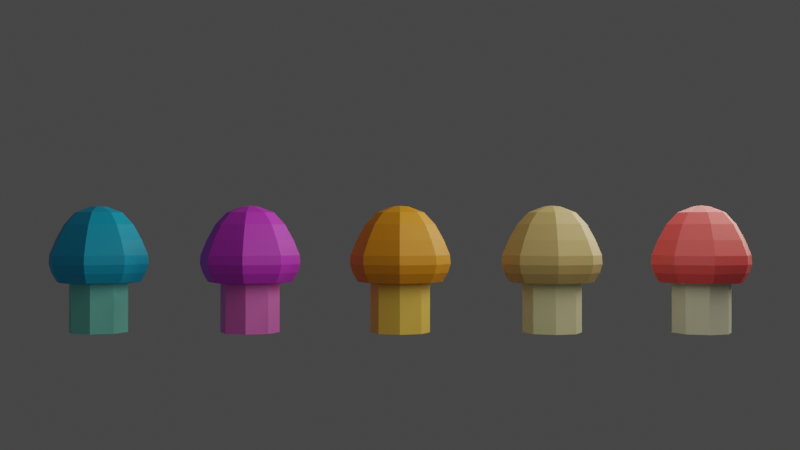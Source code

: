 # Source: mushroom-asset.blend  (saved by Blender 2.91.10; exported with 4.5.12 LTS)
import bpy
from mathutils import Matrix  # noqa: F401  (used for matrix-valued properties, if any)

bpy.ops.wm.read_factory_settings(use_empty=True)
scene = bpy.context.scene
scene.name = 'Scene'

# ---- collections
col_general = bpy.data.collections.new('General'); scene.collection.children.link(col_general)
col_mushroom = bpy.data.collections.new('Mushroom'); scene.collection.children.link(col_mushroom)

# ---- materials (node trees are filled in below, after node groups)
mat_white = bpy.data.materials.new('White')
mat_red = bpy.data.materials.new('Red')
mat_light_brown = bpy.data.materials.new('Light Brown')
mat_brown = bpy.data.materials.new('Brown')
mat_light_yellow = bpy.data.materials.new('Light Yellow')
mat_yellow = bpy.data.materials.new('Yellow')
mat_light_purple = bpy.data.materials.new('Light Purple')
mat_material_001 = bpy.data.materials.new('Material.001')
mat_purple = bpy.data.materials.new('Purple')
mat_light_blue = bpy.data.materials.new('Light Blue')
mat_blue = bpy.data.materials.new('Blue')

# ---- material node trees
mat_white.use_nodes = True; mat_white.node_tree.nodes.clear()
_N = mat_white.node_tree.nodes; _L = mat_white.node_tree.links
n0 = _N.new('ShaderNodeBsdfPrincipled'); n0.name = 'Principled BSDF'; n0.location = (10, 300)
n0.distribution = 'GGX'
n0.subsurface_method = 'BURLEY'
n0.inputs[0].default_value = (0.6795, 0.6654, 0.5089, 1.0)
n0.inputs[3].default_value = 1.45
n0.inputs[27].default_value = (0.0, 0.0, 0.0, 1.0)
n0.inputs[28].default_value = 1.0
n1 = _N.new('ShaderNodeOutputMaterial'); n1.name = 'Material Output'; n1.location = (300, 300)
_L.new(n0.outputs[0], n1.inputs[0])
n1.is_active_output = True
mat_red.use_nodes = True; mat_red.node_tree.nodes.clear()
_N = mat_red.node_tree.nodes; _L = mat_red.node_tree.links
n0 = _N.new('ShaderNodeBsdfPrincipled'); n0.name = 'Principled BSDF'; n0.location = (10, 300)
n0.distribution = 'GGX'
n0.subsurface_method = 'BURLEY'
n0.inputs[0].default_value = (0.7991, 0.08866, 0.09759, 1.0)
n0.inputs[3].default_value = 1.45
n0.inputs[27].default_value = (0.0, 0.0, 0.0, 1.0)
n0.inputs[28].default_value = 1.0
n1 = _N.new('ShaderNodeOutputMaterial'); n1.name = 'Material Output'; n1.location = (300, 300)
_L.new(n0.outputs[0], n1.inputs[0])
n1.is_active_output = True
mat_light_brown.use_nodes = True; mat_light_brown.node_tree.nodes.clear()
_N = mat_light_brown.node_tree.nodes; _L = mat_light_brown.node_tree.links
n0 = _N.new('ShaderNodeBsdfPrincipled'); n0.name = 'Principled BSDF'; n0.location = (10, 300)
n0.distribution = 'GGX'
n0.subsurface_method = 'BURLEY'
n0.inputs[0].default_value = (0.7224, 0.6942, 0.42, 1.0)
n0.inputs[3].default_value = 1.45
n0.inputs[27].default_value = (0.0, 0.0, 0.0, 1.0)
n0.inputs[28].default_value = 1.0
n1 = _N.new('ShaderNodeOutputMaterial'); n1.name = 'Material Output'; n1.location = (300, 300)
_L.new(n0.outputs[0], n1.inputs[0])
n1.is_active_output = True
mat_brown.use_nodes = True; mat_brown.node_tree.nodes.clear()
_N = mat_brown.node_tree.nodes; _L = mat_brown.node_tree.links
n0 = _N.new('ShaderNodeBsdfPrincipled'); n0.name = 'Principled BSDF'; n0.location = (10, 300)
n0.distribution = 'GGX'
n0.subsurface_method = 'BURLEY'
n0.inputs[0].default_value = (0.5288, 0.3877, 0.1499, 1.0)
n0.inputs[3].default_value = 1.45
n0.inputs[27].default_value = (0.0, 0.0, 0.0, 1.0)
n0.inputs[28].default_value = 1.0
n1 = _N.new('ShaderNodeOutputMaterial'); n1.name = 'Material Output'; n1.location = (300, 300)
_L.new(n0.outputs[0], n1.inputs[0])
n1.is_active_output = True
mat_light_yellow.use_nodes = True; mat_light_yellow.node_tree.nodes.clear()
_N = mat_light_yellow.node_tree.nodes; _L = mat_light_yellow.node_tree.links
n0 = _N.new('ShaderNodeBsdfPrincipled'); n0.name = 'Principled BSDF'; n0.location = (10, 300)
n0.distribution = 'GGX'
n0.subsurface_method = 'BURLEY'
n0.inputs[0].default_value = (1.0, 0.6467, 0.1047, 1.0)
n0.inputs[3].default_value = 1.45
n0.inputs[27].default_value = (0.0, 0.0, 0.0, 1.0)
n0.inputs[28].default_value = 1.0
n1 = _N.new('ShaderNodeOutputMaterial'); n1.name = 'Material Output'; n1.location = (300, 300)
_L.new(n0.outputs[0], n1.inputs[0])
n1.is_active_output = True
mat_yellow.use_nodes = True; mat_yellow.node_tree.nodes.clear()
_N = mat_yellow.node_tree.nodes; _L = mat_yellow.node_tree.links
n0 = _N.new('ShaderNodeBsdfPrincipled'); n0.name = 'Principled BSDF'; n0.location = (10, 300)
n0.distribution = 'GGX'
n0.subsurface_method = 'BURLEY'
n0.inputs[0].default_value = (0.7991, 0.3071, 0.008419, 1.0)
n0.inputs[3].default_value = 1.45
n0.inputs[27].default_value = (0.0, 0.0, 0.0, 1.0)
n0.inputs[28].default_value = 1.0
n1 = _N.new('ShaderNodeOutputMaterial'); n1.name = 'Material Output'; n1.location = (300, 300)
_L.new(n0.outputs[0], n1.inputs[0])
n1.is_active_output = True
mat_light_purple.use_nodes = True; mat_light_purple.node_tree.nodes.clear()
_N = mat_light_purple.node_tree.nodes; _L = mat_light_purple.node_tree.links
n0 = _N.new('ShaderNodeBsdfPrincipled'); n0.name = 'Principled BSDF'; n0.location = (10, 300)
n0.distribution = 'GGX'
n0.subsurface_method = 'BURLEY'
n0.inputs[0].default_value = (1.0, 0.2006, 0.7736, 1.0)
n0.inputs[3].default_value = 1.45
n0.inputs[27].default_value = (0.0, 0.0, 0.0, 1.0)
n0.inputs[28].default_value = 1.0
n1 = _N.new('ShaderNodeOutputMaterial'); n1.name = 'Material Output'; n1.location = (300, 300)
_L.new(n0.outputs[0], n1.inputs[0])
n1.is_active_output = True
mat_material_001.use_nodes = True; mat_material_001.node_tree.nodes.clear()
_N = mat_material_001.node_tree.nodes; _L = mat_material_001.node_tree.links
n0 = _N.new('ShaderNodeBsdfPrincipled'); n0.name = 'Principled BSDF'; n0.location = (10, 300)
n0.distribution = 'GGX'
n0.subsurface_method = 'BURLEY'
n0.inputs[0].default_value = (0.7011, 0.04519, 0.7991, 1.0)
n0.inputs[3].default_value = 1.45
n0.inputs[27].default_value = (0.0, 0.0, 0.0, 1.0)
n0.inputs[28].default_value = 1.0
n1 = _N.new('ShaderNodeOutputMaterial'); n1.name = 'Material Output'; n1.location = (300, 300)
_L.new(n0.outputs[0], n1.inputs[0])
n1.is_active_output = True
mat_purple.use_nodes = True; mat_purple.node_tree.nodes.clear()
_N = mat_purple.node_tree.nodes; _L = mat_purple.node_tree.links
n0 = _N.new('ShaderNodeBsdfPrincipled'); n0.name = 'Principled BSDF'; n0.location = (10, 300)
n0.distribution = 'GGX'
n0.subsurface_method = 'BURLEY'
n0.inputs[3].default_value = 1.45
n0.inputs[27].default_value = (0.0, 0.0, 0.0, 1.0)
n0.inputs[28].default_value = 1.0
n1 = _N.new('ShaderNodeOutputMaterial'); n1.name = 'Material Output'; n1.location = (300, 300)
_L.new(n0.outputs[0], n1.inputs[0])
n1.is_active_output = True
mat_light_blue.use_nodes = True; mat_light_blue.node_tree.nodes.clear()
_N = mat_light_blue.node_tree.nodes; _L = mat_light_blue.node_tree.links
n0 = _N.new('ShaderNodeBsdfPrincipled'); n0.name = 'Principled BSDF'; n0.location = (10, 300)
n0.distribution = 'GGX'
n0.subsurface_method = 'BURLEY'
n0.inputs[0].default_value = (0.234, 0.8, 0.7191, 1.0)
n0.inputs[3].default_value = 1.45
n0.inputs[27].default_value = (0.0, 0.0, 0.0, 1.0)
n0.inputs[28].default_value = 1.0
n1 = _N.new('ShaderNodeOutputMaterial'); n1.name = 'Material Output'; n1.location = (300, 300)
_L.new(n0.outputs[0], n1.inputs[0])
n1.is_active_output = True
mat_blue.use_nodes = True; mat_blue.node_tree.nodes.clear()
_N = mat_blue.node_tree.nodes; _L = mat_blue.node_tree.links
n0 = _N.new('ShaderNodeBsdfPrincipled'); n0.name = 'Principled BSDF'; n0.location = (10, 300)
n0.distribution = 'GGX'
n0.subsurface_method = 'BURLEY'
n0.inputs[0].default_value = (0.001993, 0.4695, 0.8, 1.0)
n0.inputs[3].default_value = 1.45
n0.inputs[27].default_value = (0.0, 0.0, 0.0, 1.0)
n0.inputs[28].default_value = 1.0
n1 = _N.new('ShaderNodeOutputMaterial'); n1.name = 'Material Output'; n1.location = (300, 300)
_L.new(n0.outputs[0], n1.inputs[0])
n1.is_active_output = True

# ---- world
world_world = bpy.data.worlds.new('World'); scene.world = world_world
world_world.use_nodes = True; world_world.node_tree.nodes.clear()
_N = world_world.node_tree.nodes; _L = world_world.node_tree.links
n0 = _N.new('ShaderNodeOutputWorld'); n0.name = 'World Output'; n0.location = (300, 300)
n1 = _N.new('ShaderNodeBackground'); n1.name = 'Background'; n1.location = (10, 300)
n1.inputs[0].default_value = (0.05088, 0.05088, 0.05088, 1.0)
_L.new(n1.outputs[0], n0.inputs[0])
n0.is_active_output = True
world_world.color = (0.05088, 0.05088, 0.05088)
world_world.use_sun_shadow = False
world_world.sun_shadow_jitter_overblur = 0.0

# ---- cameras
cam_camera = bpy.data.cameras.new('Camera')
cam_camera.clip_end = 100.0
cam_camera.ortho_scale = 7.314

# ---- lights
light_light = bpy.data.lights.new('Light', 'POINT')
light_light.color = (1.0, 0.965, 0.8052)
light_light.transmission_factor = 0.0
light_light.energy = 1000.0
light_light.shadow_soft_size = 2.87
light_light.shadow_maximum_resolution = 0.006
light_light.use_absolute_resolution = True
light_light_001 = bpy.data.lights.new('Light.001', 'POINT')
light_light_001.color = (1.0, 0.965, 0.8052)
light_light_001.transmission_factor = 0.0
light_light_001.energy = 300.0
light_light_001.shadow_soft_size = 2.87
light_light_001.shadow_maximum_resolution = 0.006
light_light_001.use_absolute_resolution = True

# ---- meshes
me_cylinder = bpy.data.meshes.new('Cylinder')
me_cylinder.from_pydata([(-5.355e-08, 1.0, 0.0), (-5.355e-08, 1.0, 2.0), (0.7071, 0.7071, 0.0), (0.7071, 0.7071, 2.0), (1.0, -2.43e-07, 0.0), (1.0, -2.43e-07, 2.0), (0.7071, -0.7071, 0.0), (0.7071, -0.7071, 2.0), (-3.794e-07, -1.0, 0.0), (-3.794e-07, -1.0, 2.0), (-0.7071, -0.7071, 0.0), (-0.7071, -0.7071, 2.0), (-1.0, 6.471e-07, 0.0), (-1.0, 6.471e-07, 2.0), (-0.7071, 0.7071, 0.0), (-0.7071, 0.7071, 2.0)], [], [(3, 5, 4, 2), (5, 7, 6, 4), (7, 9, 8, 6), (9, 11, 10, 8), (11, 13, 12, 10), (13, 15, 14, 12), (15, 1, 0, 14), (1, 15, 13, 11, 9, 7, 5, 3), (0, 2, 4, 6, 8, 10, 12, 14), (1, 3, 2, 0)])
_uv = me_cylinder.uv_layers.new(name='UVMap')
_uv.uv.foreach_set('vector', [0.875, 1.0, 0.75, 1.0, 0.75, 0.5, 0.875, 0.5, 0.75, 1.0, 0.625, 1.0, 0.625, 0.5, 0.75, 0.5, 0.625, 1.0, 0.5, 1.0, 0.5, 0.5, 0.625, 0.5, 0.5, 1.0, 0.375, 1.0, 0.375, 0.5, 0.5, 0.5, 0.375, 1.0, 0.25, 1.0, 0.25, 0.5, 0.375, 0.5, 0.25, 1.0, 0.125, 1.0, 0.125, 0.5, 0.25, 0.5, 0.125, 1.0, 0.0, 1.0, 0.0, 0.5, 0.125, 0.5, 0.25, 0.49, 0.08029, 0.4197, 0.01, 0.25, 0.08029, 0.08029, 0.25, 0.01, 0.4197, 0.08029, 0.49, 0.25, 0.4197, 0.4197, 0.75, 0.49, 0.9197, 0.4197, 0.99, 0.25, 0.9197, 0.08029, 0.75, 0.01, 0.5803, 0.08029, 0.51, 0.25, 0.5803, 0.4197, 1.0, 1.0, 0.875, 1.0, 0.875, 0.5, 1.0, 0.5])
me_cylinder.materials.append(mat_white)
me_cylinder.use_remesh_fix_poles = True
me_cylinder.use_remesh_preserve_attributes = False
me_cylinder.use_mirror_vertex_groups = False
me_cylinder.update()
me_sphere = bpy.data.meshes.new('Sphere')
me_sphere.from_pydata([(-3.098e-08, 0.08428, 0.8557), (-3.098e-08, 0.3592, 0.672), (-4.039e-08, 0.5129, 0.3553), (-3.979e-08, 0.4054, 0.07459), (0.05959, 0.05959, 0.8557), (0.254, 0.254, 0.672), (0.3627, 0.3627, 0.3553), (0.2867, 0.2867, 0.07459), (0.08428, -3.519e-08, 0.8557), (0.3592, -3.841e-08, 0.672), (0.5129, -8.516e-08, 0.3553), (0.4054, -6.222e-08, 0.07459), (0.05959, -0.05959, 0.8557), (0.254, -0.254, 0.672), (0.3627, -0.3627, 0.3553), (0.2867, -0.2867, 0.07459), (-5.238e-08, -5.438e-08, 0.02469), (-3.409e-08, -0.08428, 0.8557), (-6.789e-08, -0.3592, 0.672), (-8.508e-08, -0.5129, 0.3553), (-5.635e-08, -0.4054, 0.07459), (-1.305e-07, -1.344e-07, 0.864), (-0.05959, -0.05959, 0.8557), (-0.254, -0.254, 0.672), (-0.3627, -0.3627, 0.3553), (-0.2867, -0.2867, 0.07459), (-0.08428, -2.875e-08, 0.8557), (-0.3592, 4.528e-08, 0.672), (-0.5129, 7.069e-08, 0.3553), (-0.4054, -1.285e-08, 0.07459), (-0.05959, 0.05959, 0.8557), (-0.254, 0.254, 0.672), (-0.3627, 0.3627, 0.3553), (-0.2867, 0.2867, 0.07459), (0.4481, -6.169e-08, 0.5119), (0.3169, -0.3169, 0.5119), (-8.135e-08, -0.4481, 0.5119), (-0.3169, -0.3169, 0.5119), (-0.4481, 5.991e-08, 0.5119), (-0.3169, 0.3169, 0.5119), (0.3169, 0.3169, 0.5119), (-3.909e-08, 0.4481, 0.5119), (-5.218e-08, 0.492, 0.1745), (0.492, -8.254e-08, 0.1745), (0.3479, -0.3479, 0.1745), (-7.992e-08, -0.492, 0.1745), (-0.3479, -0.3479, 0.1745), (-0.492, 3.189e-08, 0.1745), (-0.3479, 0.3479, 0.1745), (0.3479, 0.3479, 0.1745), (0.2464, -4.288e-08, 0.7937), (0.1742, -0.1742, 0.7937), (-5.913e-08, -0.2464, 0.7937), (-0.1742, -0.1742, 0.7937), (-0.2464, 7.182e-09, 0.7937), (-0.1742, 0.1742, 0.7937), (0.1742, 0.1742, 0.7937), (-3.689e-08, 0.2464, 0.7937), (0.5192, -9.254e-08, 0.2631), (0.3671, -0.3671, 0.2631), (-8.877e-08, -0.5192, 0.2631), (-0.3671, -0.3671, 0.2631), (-0.5192, 5.233e-08, 0.2631), (-0.3671, 0.3671, 0.2631), (0.3671, 0.3671, 0.2631), (-4.91e-08, 0.5192, 0.2631), (-5.374e-08, 0.436, 0.07906), (0.3083, 0.3083, 0.07906), (0.436, -6.82e-08, 0.07906), (0.3083, -0.3083, 0.07906), (-6.233e-08, -0.436, 0.07906), (-0.3083, -0.3083, 0.07906), (-0.436, -3.878e-09, 0.07906), (-0.3083, 0.3083, 0.07906)], [], [(58, 64, 6, 10), (40, 41, 1, 5), (52, 51, 12, 17), (56, 57, 0, 4), (39, 41, 2, 32), (7, 11, 16), (51, 50, 8, 12), (54, 53, 22, 26), (35, 34, 9, 13), (11, 15, 16), (8, 21, 12), (55, 54, 26, 30), (36, 35, 13, 18), (60, 59, 14, 19), (15, 20, 16), (12, 21, 17), (37, 36, 18, 23), (61, 60, 19, 24), (33, 3, 16), (20, 25, 16), (17, 21, 22), (62, 61, 24, 28), (38, 37, 23, 27), (25, 29, 16), (22, 21, 26), (39, 38, 27, 31), (63, 62, 28, 32), (29, 33, 16), (26, 21, 30), (63, 32, 2, 65), (30, 21, 0), (0, 21, 4), (34, 40, 5, 9), (50, 56, 4, 8), (55, 57, 1, 31), (4, 21, 8), (65, 2, 6, 64), (59, 58, 10, 14), (53, 52, 17, 22), (3, 7, 16), (10, 6, 40, 34), (32, 28, 38, 39), (28, 24, 37, 38), (24, 19, 36, 37), (19, 14, 35, 36), (14, 10, 34, 35), (31, 1, 41, 39), (6, 2, 41, 40), (69, 68, 43, 44), (66, 42, 49, 67), (73, 48, 42, 66), (73, 72, 47, 48), (72, 71, 46, 47), (71, 70, 45, 46), (70, 69, 44, 45), (68, 67, 49, 43), (23, 18, 52, 53), (30, 0, 57, 55), (9, 5, 56, 50), (31, 27, 54, 55), (27, 23, 53, 54), (13, 9, 50, 51), (5, 1, 57, 56), (18, 13, 51, 52), (44, 43, 58, 59), (42, 65, 64, 49), (48, 63, 65, 42), (48, 47, 62, 63), (47, 46, 61, 62), (46, 45, 60, 61), (45, 44, 59, 60), (43, 49, 64, 58), (7, 3, 66, 67), (11, 7, 67, 68), (15, 11, 68, 69), (20, 15, 69, 70), (25, 20, 70, 71), (29, 25, 71, 72), (33, 29, 72, 73), (3, 33, 73, 66)])
me_sphere.polygons.foreach_set('material_index', [0, 0, 0, 0, 0, 1, 0, 0, 0, 1, 0, 0, 0, 0, 1, 0, 0, 0, 1, 1, 0, 0, 0, 1, 0, 0, 0, 1, 0, 0, 0, 0, 0, 0, 0, 0, 0, 0, 0, 1, 0, 0, 0, 0, 0, 0, 0, 0, 0, 0, 0, 0, 0, 0, 0, 0, 0, 0, 0, 0, 0, 0, 0, 0, 0, 0, 0, 0, 0, 0, 0, 0, 0, 0, 0, 0, 0, 0, 0, 0])
_uv = me_sphere.uv_layers.new(name='UVMap')
_uv.uv.foreach_set('vector', [0.817, 0.4697, 1.02, 0.7836, 0.9459, 0.8289, 0.7453, 0.5188, 0.3985, 0.1106, 0.471, 0.425, 0.2988, 0.4318, 0.2407, 0.1798, 0.1578, 0.8788, 0.3351, 0.8841, 0.2722, 1.035, 0.2115, 1.033, 0.1029, 0.2533, 0.1428, 0.4261, -0.01887, 0.4035, -0.0325, 0.3444, 0.5128, 0.07109, 0.526, 0.3935, 0.3694, 0.4233, 0.3542, 0.05429, 0.4648, 0.5703, 0.5893, 0.5192, 0.5893, 0.6963, 0.731, 0.9879, 0.774, 0.8158, 0.9078, 0.9094, 0.8931, 0.9683, 0.4468, 0.9848, 0.5853, 1.096, 0.4445, 1.178, 0.3971, 1.14, 0.4029, 0.9807, 0.4812, 0.6677, 0.6376, 0.7398, 0.5749, 0.9907, 0.5899, 0.5703, 0.7144, 0.5192, 0.7144, 0.6963, 0.9078, 0.9094, 0.9719, 0.9567, 0.8931, 0.9683, 0.1241, 0.5298, 0.0437, 0.6879, -0.06578, 0.5669, -0.03829, 0.5128, 0.09472, 0.5567, 0.4173, 0.5663, 0.3802, 0.7346, 0.1217, 0.7269, 0.07644, 0.3115, 0.4501, 0.3226, 0.4453, 0.4094, 0.07613, 0.3984, 0.1641, 0.8652, 0.1641, 0.9997, 0.0003449, 0.9324, 0.2722, 1.035, 0.2397, 1.107, 0.2115, 1.033, 0.3938, 0.1093, 0.4594, 0.4252, 0.2871, 0.4283, 0.2345, 0.175, 0.628, 0.03446, 0.7041, 0.4005, 0.6186, 0.4159, 0.5434, 0.05436, 0.8789, 0.8322, 0.8789, 0.9667, 0.7151, 0.8994, 0.8395, 0.6963, 0.7151, 0.6452, 0.8395, 0.5192, -0.02989, 0.393, -0.1082, 0.3783, -0.04223, 0.3336, 0.7226, 0.4824, 1.015, 0.7159, 0.9586, 0.7823, 0.6702, 0.5517, 0.5899, 0.6894, 0.8419, 0.8909, 0.7112, 1.003, 0.5092, 0.8416, 0.4648, 0.7481, 0.5893, 0.697, 0.5893, 0.874, 0.4445, 1.178, 0.3748, 1.217, 0.3971, 1.14, 0.4423, 0.61, 0.2961, 0.8977, 0.1597, 0.7925, 0.2769, 0.5619, 0.6719, 0.698, 0.5026, 1.031, 0.4262, 0.9899, 0.5935, 0.6607, 0.7144, 0.874, 0.5899, 0.823, 0.7144, 0.697, -0.06578, 0.5669, -0.1177, 0.5064, -0.03829, 0.5128, 0.2673, 0.05559, 0.3542, 0.05429, 0.3694, 0.4233, 0.2827, 0.4291, 0.9903, 0.1825, 1.065, 0.2098, 0.9928, 0.2431, -0.01887, 0.4035, -0.09747, 0.3905, -0.0325, 0.3444, 0.6256, 0.6241, 0.8009, 0.895, 0.6414, 0.9601, 0.5008, 0.7429, 0.3963, 0.8589, 0.4927, 1.008, 0.333, 1.042, 0.3, 0.9908, 0.8355, 0.1305, 0.8428, 0.3077, 0.6939, 0.3545, 0.6832, 0.09611, 0.333, 1.042, 0.2547, 1.056, 0.3, 0.9908, 0.7151, 0.395, 0.6299, 0.4123, 0.5469, 0.05243, 0.6311, 0.03069, 0.1594, 0.9462, 0.2501, 0.5835, 0.3338, 0.6068, 0.2442, 0.9651, 0.09517, 0.2455, 0.1312, 0.4191, -0.02989, 0.393, -0.04223, 0.3336, 0.8789, 0.697, 0.8789, 0.8315, 0.7151, 0.7642, 0.7453, 0.5188, 0.9459, 0.8289, 0.8009, 0.895, 0.6256, 0.6241, 0.5935, 0.6607, 0.4262, 0.9899, 0.2961, 0.8977, 0.4423, 0.61, 0.6702, 0.5517, 0.9586, 0.7823, 0.8419, 0.8909, 0.5899, 0.6894, 0.5434, 0.05436, 0.6186, 0.4159, 0.4594, 0.4252, 0.3938, 0.1093, 0.07613, 0.3984, 0.4453, 0.4094, 0.4173, 0.5663, 0.09472, 0.5567, 0.2442, 0.9651, 0.3338, 0.6068, 0.4812, 0.6677, 0.4029, 0.9807, 0.6832, 0.09611, 0.6939, 0.3545, 0.526, 0.3935, 0.5128, 0.07109, 0.5469, 0.05243, 0.6299, 0.4123, 0.471, 0.425, 0.3985, 0.1106, -0.01652, 0.8714, 0.05964, 0.5668, 0.1636, 0.572, 0.07771, 0.9157, 0.8923, 0.3234, 0.7973, 0.366, 0.7177, 0.02077, 0.8218, 0.01746, 0.0799, 0.0933, 0.1812, 0.06894, 0.1957, 0.4229, 0.09283, 0.407, 0.8267, 0.8103, 0.6845, 1.09, 0.5843, 1.062, 0.7448, 0.746, 0.864, 0.3536, 1.109, 0.5497, 1.061, 0.6421, 0.7844, 0.4208, 0.819, 0.02539, 0.8828, 0.3328, 0.7869, 0.3733, 0.7149, 0.02642, 0.112, 0.1236, 0.4258, 0.133, 0.4429, 0.2357, 0.08882, 0.2252, 0.9918, 0.3923, 1.162, 0.6559, 1.088, 0.7283, 0.8951, 0.4309, 0.2345, 0.175, 0.2871, 0.4283, 0.1312, 0.4191, 0.09517, 0.2455, 0.9903, 0.1825, 0.9928, 0.2431, 0.8428, 0.3077, 0.8355, 0.1305, 0.5008, 0.7429, 0.6414, 0.9601, 0.4927, 1.008, 0.3963, 0.8589, 0.2769, 0.5619, 0.1597, 0.7925, 0.0437, 0.6879, 0.1241, 0.5298, 0.5092, 0.8416, 0.7112, 1.003, 0.5853, 1.096, 0.4468, 0.9848, 0.5749, 0.9907, 0.6376, 0.7398, 0.774, 0.8158, 0.731, 0.9879, 0.2407, 0.1798, 0.2988, 0.4318, 0.1428, 0.4261, 0.1029, 0.2533, 0.1217, 0.7269, 0.3802, 0.7346, 0.3351, 0.8841, 0.1578, 0.8788, 0.07771, 0.9157, 0.1636, 0.572, 0.2501, 0.5835, 0.1594, 0.9462, 0.7973, 0.366, 0.7151, 0.395, 0.6311, 0.03069, 0.7177, 0.02077, 0.1812, 0.06894, 0.2673, 0.05559, 0.2827, 0.4291, 0.1957, 0.4229, 0.7448, 0.746, 0.5843, 1.062, 0.5026, 1.031, 0.6719, 0.698, 0.7844, 0.4208, 1.061, 0.6421, 1.015, 0.7159, 0.7226, 0.4824, 0.7149, 0.02642, 0.7869, 0.3733, 0.7041, 0.4005, 0.628, 0.03446, 0.08882, 0.2252, 0.4429, 0.2357, 0.4501, 0.3226, 0.07644, 0.3115, 0.8951, 0.4309, 1.088, 0.7283, 1.02, 0.7836, 0.817, 0.4697, 0.8505, 0.02215, 0.9161, 0.3066, 0.8923, 0.3234, 0.8218, 0.01746, 1.02, 0.3869, 1.179, 0.632, 1.162, 0.6559, 0.9918, 0.3923, -0.03998, 0.8541, 0.03082, 0.5709, 0.05964, 0.5668, -0.01652, 0.8714, 0.1239, 0.09703, 0.4156, 0.1057, 0.4258, 0.133, 0.112, 0.1236, 0.8476, 0.03071, 0.907, 0.3165, 0.8828, 0.3328, 0.819, 0.02539, 0.8894, 0.3395, 1.117, 0.5217, 1.109, 0.5497, 0.864, 0.3536, 0.8457, 0.8323, 0.7135, 1.093, 0.6845, 1.09, 0.8267, 0.8103, 0.06545, 0.3971, 0.05343, 0.1054, 0.0799, 0.0933, 0.09283, 0.407])
me_sphere.materials.append(mat_red)
me_sphere.materials.append(mat_white)
me_sphere.use_remesh_fix_poles = True
me_sphere.use_remesh_preserve_attributes = False
me_sphere.use_mirror_vertex_groups = False
me_sphere.update()
me_cylinder_002 = bpy.data.meshes.new('Cylinder.002')
me_cylinder_002.from_pydata([(-5.355e-08, 1.0, 0.0), (-5.355e-08, 1.0, 2.0), (0.7071, 0.7071, 0.0), (0.7071, 0.7071, 2.0), (1.0, -2.43e-07, 0.0), (1.0, -2.43e-07, 2.0), (0.7071, -0.7071, 0.0), (0.7071, -0.7071, 2.0), (-3.794e-07, -1.0, 0.0), (-3.794e-07, -1.0, 2.0), (-0.7071, -0.7071, 0.0), (-0.7071, -0.7071, 2.0), (-1.0, 6.471e-07, 0.0), (-1.0, 6.471e-07, 2.0), (-0.7071, 0.7071, 0.0), (-0.7071, 0.7071, 2.0)], [], [(3, 5, 4, 2), (5, 7, 6, 4), (7, 9, 8, 6), (9, 11, 10, 8), (11, 13, 12, 10), (13, 15, 14, 12), (15, 1, 0, 14), (1, 15, 13, 11, 9, 7, 5, 3), (0, 2, 4, 6, 8, 10, 12, 14), (1, 3, 2, 0)])
_uv = me_cylinder_002.uv_layers.new(name='UVMap')
_uv.uv.foreach_set('vector', [0.875, 1.0, 0.75, 1.0, 0.75, 0.5, 0.875, 0.5, 0.75, 1.0, 0.625, 1.0, 0.625, 0.5, 0.75, 0.5, 0.625, 1.0, 0.5, 1.0, 0.5, 0.5, 0.625, 0.5, 0.5, 1.0, 0.375, 1.0, 0.375, 0.5, 0.5, 0.5, 0.375, 1.0, 0.25, 1.0, 0.25, 0.5, 0.375, 0.5, 0.25, 1.0, 0.125, 1.0, 0.125, 0.5, 0.25, 0.5, 0.125, 1.0, 0.0, 1.0, 0.0, 0.5, 0.125, 0.5, 0.25, 0.49, 0.08029, 0.4197, 0.01, 0.25, 0.08029, 0.08029, 0.25, 0.01, 0.4197, 0.08029, 0.49, 0.25, 0.4197, 0.4197, 0.75, 0.49, 0.9197, 0.4197, 0.99, 0.25, 0.9197, 0.08029, 0.75, 0.01, 0.5803, 0.08029, 0.51, 0.25, 0.5803, 0.4197, 1.0, 1.0, 0.875, 1.0, 0.875, 0.5, 1.0, 0.5])
me_cylinder_002.materials.append(mat_light_brown)
me_cylinder_002.use_remesh_fix_poles = True
me_cylinder_002.use_remesh_preserve_attributes = False
me_cylinder_002.use_mirror_vertex_groups = False
me_cylinder_002.update()
me_sphere_002 = bpy.data.meshes.new('Sphere.002')
me_sphere_002.from_pydata([(-3.098e-08, 0.08428, 0.8557), (-3.098e-08, 0.3592, 0.672), (-4.039e-08, 0.5129, 0.3553), (-3.979e-08, 0.4054, 0.07459), (0.05959, 0.05959, 0.8557), (0.254, 0.254, 0.672), (0.3627, 0.3627, 0.3553), (0.2867, 0.2867, 0.07459), (0.08428, -3.519e-08, 0.8557), (0.3592, -3.841e-08, 0.672), (0.5129, -8.516e-08, 0.3553), (0.4054, -6.222e-08, 0.07459), (0.05959, -0.05959, 0.8557), (0.254, -0.254, 0.672), (0.3627, -0.3627, 0.3553), (0.2867, -0.2867, 0.07459), (-5.238e-08, -5.438e-08, 0.02469), (-3.409e-08, -0.08428, 0.8557), (-6.789e-08, -0.3592, 0.672), (-8.508e-08, -0.5129, 0.3553), (-5.635e-08, -0.4054, 0.07459), (-1.305e-07, -1.344e-07, 0.864), (-0.05959, -0.05959, 0.8557), (-0.254, -0.254, 0.672), (-0.3627, -0.3627, 0.3553), (-0.2867, -0.2867, 0.07459), (-0.08428, -2.875e-08, 0.8557), (-0.3592, 4.528e-08, 0.672), (-0.5129, 7.069e-08, 0.3553), (-0.4054, -1.285e-08, 0.07459), (-0.05959, 0.05959, 0.8557), (-0.254, 0.254, 0.672), (-0.3627, 0.3627, 0.3553), (-0.2867, 0.2867, 0.07459), (0.4481, -6.169e-08, 0.5119), (0.3169, -0.3169, 0.5119), (-8.135e-08, -0.4481, 0.5119), (-0.3169, -0.3169, 0.5119), (-0.4481, 5.991e-08, 0.5119), (-0.3169, 0.3169, 0.5119), (0.3169, 0.3169, 0.5119), (-3.909e-08, 0.4481, 0.5119), (-5.218e-08, 0.492, 0.1745), (0.492, -8.254e-08, 0.1745), (0.3479, -0.3479, 0.1745), (-7.992e-08, -0.492, 0.1745), (-0.3479, -0.3479, 0.1745), (-0.492, 3.189e-08, 0.1745), (-0.3479, 0.3479, 0.1745), (0.3479, 0.3479, 0.1745), (0.2464, -4.288e-08, 0.7937), (0.1742, -0.1742, 0.7937), (-5.913e-08, -0.2464, 0.7937), (-0.1742, -0.1742, 0.7937), (-0.2464, 7.182e-09, 0.7937), (-0.1742, 0.1742, 0.7937), (0.1742, 0.1742, 0.7937), (-3.689e-08, 0.2464, 0.7937), (0.5192, -9.254e-08, 0.2631), (0.3671, -0.3671, 0.2631), (-8.877e-08, -0.5192, 0.2631), (-0.3671, -0.3671, 0.2631), (-0.5192, 5.233e-08, 0.2631), (-0.3671, 0.3671, 0.2631), (0.3671, 0.3671, 0.2631), (-4.91e-08, 0.5192, 0.2631), (-5.374e-08, 0.436, 0.07906), (0.3083, 0.3083, 0.07906), (0.436, -6.82e-08, 0.07906), (0.3083, -0.3083, 0.07906), (-6.233e-08, -0.436, 0.07906), (-0.3083, -0.3083, 0.07906), (-0.436, -3.878e-09, 0.07906), (-0.3083, 0.3083, 0.07906)], [], [(58, 64, 6, 10), (40, 41, 1, 5), (52, 51, 12, 17), (56, 57, 0, 4), (39, 41, 2, 32), (7, 11, 16), (51, 50, 8, 12), (54, 53, 22, 26), (35, 34, 9, 13), (11, 15, 16), (8, 21, 12), (55, 54, 26, 30), (36, 35, 13, 18), (60, 59, 14, 19), (15, 20, 16), (12, 21, 17), (37, 36, 18, 23), (61, 60, 19, 24), (33, 3, 16), (20, 25, 16), (17, 21, 22), (62, 61, 24, 28), (38, 37, 23, 27), (25, 29, 16), (22, 21, 26), (39, 38, 27, 31), (63, 62, 28, 32), (29, 33, 16), (26, 21, 30), (63, 32, 2, 65), (30, 21, 0), (0, 21, 4), (34, 40, 5, 9), (50, 56, 4, 8), (55, 57, 1, 31), (4, 21, 8), (65, 2, 6, 64), (59, 58, 10, 14), (53, 52, 17, 22), (3, 7, 16), (10, 6, 40, 34), (32, 28, 38, 39), (28, 24, 37, 38), (24, 19, 36, 37), (19, 14, 35, 36), (14, 10, 34, 35), (31, 1, 41, 39), (6, 2, 41, 40), (69, 68, 43, 44), (66, 42, 49, 67), (73, 48, 42, 66), (73, 72, 47, 48), (72, 71, 46, 47), (71, 70, 45, 46), (70, 69, 44, 45), (68, 67, 49, 43), (23, 18, 52, 53), (30, 0, 57, 55), (9, 5, 56, 50), (31, 27, 54, 55), (27, 23, 53, 54), (13, 9, 50, 51), (5, 1, 57, 56), (18, 13, 51, 52), (44, 43, 58, 59), (42, 65, 64, 49), (48, 63, 65, 42), (48, 47, 62, 63), (47, 46, 61, 62), (46, 45, 60, 61), (45, 44, 59, 60), (43, 49, 64, 58), (7, 3, 66, 67), (11, 7, 67, 68), (15, 11, 68, 69), (20, 15, 69, 70), (25, 20, 70, 71), (29, 25, 71, 72), (33, 29, 72, 73), (3, 33, 73, 66)])
me_sphere_002.polygons.foreach_set('material_index', [0, 0, 0, 0, 0, 1, 0, 0, 0, 1, 0, 0, 0, 0, 1, 0, 0, 0, 1, 1, 0, 0, 0, 1, 0, 0, 0, 1, 0, 0, 0, 0, 0, 0, 0, 0, 0, 0, 0, 1, 0, 0, 0, 0, 0, 0, 0, 0, 0, 0, 0, 0, 0, 0, 0, 0, 0, 0, 0, 0, 0, 0, 0, 0, 0, 0, 0, 0, 0, 0, 0, 0, 0, 0, 0, 0, 0, 0, 0, 0])
_uv = me_sphere_002.uv_layers.new(name='UVMap')
_uv.uv.foreach_set('vector', [0.5, 0.375, 0.625, 0.375, 0.625, 0.4375, 0.5, 0.4375, 0.625, 0.5625, 0.75, 0.5625, 0.75, 0.6875, 0.625, 0.6875, 0.25, 0.8125, 0.375, 0.8125, 0.375, 0.9375, 0.25, 0.9375, 0.625, 0.8125, 0.75, 0.8125, 0.75, 0.9375, 0.625, 0.9375, 0.875, 0.5625, 0.75, 0.5625, 0.75, 0.4375, 0.875, 0.4375, 0.6283, 0.1743, 0.5033, 0.1743, 0.6719, 0.0, 0.375, 0.8125, 0.5, 0.8125, 0.5, 0.9375, 0.375, 0.9375, 1.0, 0.8125, 0.125, 0.8125, 0.125, 0.9375, 1.0, 0.9375, 0.375, 0.5625, 0.5, 0.5625, 0.5, 0.6875, 0.375, 0.6875, 0.5033, 0.1743, 0.3783, 0.1743, 0.5469, 0.0, 0.5, 0.9375, 0.3906, 1.0, 0.375, 0.9375, 0.875, 0.8125, 0.5, 0.8125, 1.0, 0.9375, 0.875, 0.9375, 0.25, 0.5625, 0.375, 0.5625, 0.375, 0.6875, 0.25, 0.6875, 0.25, 0.375, 0.375, 0.375, 0.375, 0.4375, 0.25, 0.4375, 0.3783, 0.1743, 0.2533, 0.1743, 0.4219, 0.0, 0.375, 0.9375, 0.2656, 1.0, 0.25, 0.9375, 0.125, 0.5625, 0.25, 0.5625, 0.25, 0.6875, 0.125, 0.6875, 0.125, 0.375, 0.25, 0.375, 0.25, 0.4375, 0.125, 0.4375, 0.8783, 0.1743, 0.7621, 0.1743, 0.9219, 0.0, 0.2533, 0.1743, 0.1282, 0.1743, 0.2969, 0.0, 0.25, 0.9375, 0.1406, 1.0, 0.125, 0.9375, 1.0, 0.375, 0.125, 0.375, 0.125, 0.4375, 1.0, 0.4375, 1.0, 0.5625, 0.125, 0.5625, 0.125, 0.6875, 1.0, 0.6875, 0.1282, 0.1743, 0.9329, 0.1743, 0.1719, 0.0, 0.125, 0.9375, 0.01563, 1.0, 1.0, 0.9375, 0.875, 0.5625, 0.0, 0.5625, 0.0, 0.6875, 0.875, 0.6875, 0.875, 0.375, 1.49e-08, 0.375, 0.0, 0.4375, 0.875, 0.4375, 0.9329, 0.1743, 0.8783, 0.1743, 0.04688, 0.0, 1.0, 0.9375, 0.8906, 1.0, 0.875, 0.9375, 0.875, 0.375, 0.875, 0.4375, 0.75, 0.4375, 0.75, 0.375, 0.875, 0.9375, 0.7656, 1.0, 0.75, 0.9375, 0.75, 0.9375, 0.6406, 1.0, 0.625, 0.9375, 0.5, 0.5625, 0.625, 0.5625, 0.625, 0.6875, 0.5, 0.6875, 0.5, 0.8125, 0.625, 0.8125, 0.625, 0.9375, 0.5, 0.9375, 0.875, 0.8125, 0.75, 0.8125, 0.75, 0.6875, 0.875, 0.6875, 0.625, 0.9375, 0.5156, 1.0, 0.5, 0.9375, 0.75, 0.375, 0.75, 0.4375, 0.625, 0.4375, 0.625, 0.375, 0.375, 0.375, 0.5, 0.375, 0.5, 0.4375, 0.375, 0.4375, 0.125, 0.8125, 0.25, 0.8125, 0.25, 0.9375, 0.125, 0.9375, 0.7621, 0.1743, 0.6283, 0.1743, 0.7969, 0.0, 0.5, 0.4375, 0.625, 0.4375, 0.625, 0.5625, 0.5, 0.5625, 0.875, 0.4375, 0.0, 0.4375, 0.0, 0.5625, 0.875, 0.5625, 1.0, 0.4375, 0.125, 0.4375, 0.125, 0.5625, 1.0, 0.5625, 0.125, 0.4375, 0.25, 0.4375, 0.25, 0.5625, 0.125, 0.5625, 0.25, 0.4375, 0.375, 0.4375, 0.375, 0.5625, 0.25, 0.5625, 0.375, 0.4375, 0.5, 0.4375, 0.5, 0.5625, 0.375, 0.5625, 0.875, 0.6875, 0.75, 0.6875, 0.75, 0.5625, 0.875, 0.5625, 0.625, 0.4375, 0.75, 0.4375, 0.75, 0.5625, 0.625, 0.5625, 0.375, 0.1875, 0.5, 0.1875, 0.5, 0.2917, 0.375, 0.2917, 0.75, 0.1875, 0.75, 0.2917, 0.625, 0.2917, 0.625, 0.1875, 0.875, 0.1875, 0.875, 0.2917, 0.75, 0.2917, 0.75, 0.1875, 0.875, 0.1875, 5.96e-08, 0.1875, 3.477e-08, 0.2917, 0.875, 0.2917, 1.0, 0.1875, 0.125, 0.1875, 0.125, 0.2917, 1.0, 0.2917, 0.125, 0.1875, 0.25, 0.1875, 0.25, 0.2917, 0.125, 0.2917, 0.25, 0.1875, 0.375, 0.1875, 0.375, 0.2917, 0.25, 0.2917, 0.5, 0.1875, 0.625, 0.1875, 0.625, 0.2917, 0.5, 0.2917, 0.125, 0.6875, 0.25, 0.6875, 0.25, 0.8125, 0.125, 0.8125, 0.875, 0.9375, 0.75, 0.9375, 0.75, 0.8125, 0.875, 0.8125, 0.5, 0.6875, 0.625, 0.6875, 0.625, 0.8125, 0.5, 0.8125, 0.875, 0.6875, 0.0, 0.6875, 0.5, 0.8125, 0.875, 0.8125, 1.0, 0.6875, 0.125, 0.6875, 0.125, 0.8125, 1.0, 0.8125, 0.375, 0.6875, 0.5, 0.6875, 0.5, 0.8125, 0.375, 0.8125, 0.625, 0.6875, 0.75, 0.6875, 0.75, 0.8125, 0.625, 0.8125, 0.25, 0.6875, 0.375, 0.6875, 0.375, 0.8125, 0.25, 0.8125, 0.375, 0.2917, 0.5, 0.2917, 0.5, 0.375, 0.375, 0.375, 0.75, 0.2917, 0.75, 0.375, 0.625, 0.375, 0.625, 0.2917, 0.875, 0.2917, 0.875, 0.375, 0.75, 0.375, 0.75, 0.2917, 0.875, 0.2917, 3.477e-08, 0.2917, 1.49e-08, 0.375, 0.875, 0.375, 1.0, 0.2917, 0.125, 0.2917, 0.125, 0.375, 1.0, 0.375, 0.125, 0.2917, 0.25, 0.2917, 0.25, 0.375, 0.125, 0.375, 0.25, 0.2917, 0.375, 0.2917, 0.375, 0.375, 0.25, 0.375, 0.5, 0.2917, 0.625, 0.2917, 0.625, 0.375, 0.5, 0.375, 0.6283, 0.1743, 0.7621, 0.1743, 0.75, 0.1875, 0.625, 0.1875, 0.5033, 0.1743, 0.6283, 0.1743, 0.625, 0.1875, 0.5, 0.1875, 0.3783, 0.1743, 0.5033, 0.1743, 0.5, 0.1875, 0.375, 0.1875, 0.2533, 0.1743, 0.3783, 0.1743, 0.375, 0.1875, 0.25, 0.1875, 0.1282, 0.1743, 0.2533, 0.1743, 0.25, 0.1875, 0.125, 0.1875, 0.9329, 0.1743, 0.1282, 0.1743, 0.125, 0.1875, 1.0, 0.1875, 0.8783, 0.1743, 0.9329, 0.1743, 1.0, 0.1875, 0.875, 0.1875, 0.7621, 0.1743, 0.8783, 0.1743, 0.875, 0.1875, 0.75, 0.1875])
me_sphere_002.materials.append(mat_brown)
me_sphere_002.materials.append(mat_light_brown)
me_sphere_002.use_remesh_fix_poles = True
me_sphere_002.use_remesh_preserve_attributes = False
me_sphere_002.use_mirror_vertex_groups = False
me_sphere_002.update()
me_cylinder_003 = bpy.data.meshes.new('Cylinder.003')
me_cylinder_003.from_pydata([(-5.355e-08, 1.0, 0.0), (-5.355e-08, 1.0, 2.0), (0.7071, 0.7071, 0.0), (0.7071, 0.7071, 2.0), (1.0, -2.43e-07, 0.0), (1.0, -2.43e-07, 2.0), (0.7071, -0.7071, 0.0), (0.7071, -0.7071, 2.0), (-3.794e-07, -1.0, 0.0), (-3.794e-07, -1.0, 2.0), (-0.7071, -0.7071, 0.0), (-0.7071, -0.7071, 2.0), (-1.0, 6.471e-07, 0.0), (-1.0, 6.471e-07, 2.0), (-0.7071, 0.7071, 0.0), (-0.7071, 0.7071, 2.0)], [], [(3, 5, 4, 2), (5, 7, 6, 4), (7, 9, 8, 6), (9, 11, 10, 8), (11, 13, 12, 10), (13, 15, 14, 12), (15, 1, 0, 14), (1, 15, 13, 11, 9, 7, 5, 3), (0, 2, 4, 6, 8, 10, 12, 14), (1, 3, 2, 0)])
_uv = me_cylinder_003.uv_layers.new(name='UVMap')
_uv.uv.foreach_set('vector', [0.875, 1.0, 0.75, 1.0, 0.75, 0.5, 0.875, 0.5, 0.75, 1.0, 0.625, 1.0, 0.625, 0.5, 0.75, 0.5, 0.625, 1.0, 0.5, 1.0, 0.5, 0.5, 0.625, 0.5, 0.5, 1.0, 0.375, 1.0, 0.375, 0.5, 0.5, 0.5, 0.375, 1.0, 0.25, 1.0, 0.25, 0.5, 0.375, 0.5, 0.25, 1.0, 0.125, 1.0, 0.125, 0.5, 0.25, 0.5, 0.125, 1.0, 0.0, 1.0, 0.0, 0.5, 0.125, 0.5, 0.25, 0.49, 0.08029, 0.4197, 0.01, 0.25, 0.08029, 0.08029, 0.25, 0.01, 0.4197, 0.08029, 0.49, 0.25, 0.4197, 0.4197, 0.75, 0.49, 0.9197, 0.4197, 0.99, 0.25, 0.9197, 0.08029, 0.75, 0.01, 0.5803, 0.08029, 0.51, 0.25, 0.5803, 0.4197, 1.0, 1.0, 0.875, 1.0, 0.875, 0.5, 1.0, 0.5])
me_cylinder_003.materials.append(mat_light_yellow)
me_cylinder_003.use_remesh_fix_poles = True
me_cylinder_003.use_remesh_preserve_attributes = False
me_cylinder_003.use_mirror_vertex_groups = False
me_cylinder_003.update()
me_sphere_003 = bpy.data.meshes.new('Sphere.003')
me_sphere_003.from_pydata([(-3.098e-08, 0.08428, 0.8557), (-3.098e-08, 0.3592, 0.672), (-4.039e-08, 0.5129, 0.3553), (-3.979e-08, 0.4054, 0.07459), (0.05959, 0.05959, 0.8557), (0.254, 0.254, 0.672), (0.3627, 0.3627, 0.3553), (0.2867, 0.2867, 0.07459), (0.08428, -3.519e-08, 0.8557), (0.3592, -3.841e-08, 0.672), (0.5129, -8.516e-08, 0.3553), (0.4054, -6.222e-08, 0.07459), (0.05959, -0.05959, 0.8557), (0.254, -0.254, 0.672), (0.3627, -0.3627, 0.3553), (0.2867, -0.2867, 0.07459), (-5.238e-08, -5.438e-08, 0.02469), (-3.409e-08, -0.08428, 0.8557), (-6.789e-08, -0.3592, 0.672), (-8.508e-08, -0.5129, 0.3553), (-5.635e-08, -0.4054, 0.07459), (-1.305e-07, -1.344e-07, 0.864), (-0.05959, -0.05959, 0.8557), (-0.254, -0.254, 0.672), (-0.3627, -0.3627, 0.3553), (-0.2867, -0.2867, 0.07459), (-0.08428, -2.875e-08, 0.8557), (-0.3592, 4.528e-08, 0.672), (-0.5129, 7.069e-08, 0.3553), (-0.4054, -1.285e-08, 0.07459), (-0.05959, 0.05959, 0.8557), (-0.254, 0.254, 0.672), (-0.3627, 0.3627, 0.3553), (-0.2867, 0.2867, 0.07459), (0.4481, -6.169e-08, 0.5119), (0.3169, -0.3169, 0.5119), (-8.135e-08, -0.4481, 0.5119), (-0.3169, -0.3169, 0.5119), (-0.4481, 5.991e-08, 0.5119), (-0.3169, 0.3169, 0.5119), (0.3169, 0.3169, 0.5119), (-3.909e-08, 0.4481, 0.5119), (-5.218e-08, 0.492, 0.1745), (0.492, -8.254e-08, 0.1745), (0.3479, -0.3479, 0.1745), (-7.992e-08, -0.492, 0.1745), (-0.3479, -0.3479, 0.1745), (-0.492, 3.189e-08, 0.1745), (-0.3479, 0.3479, 0.1745), (0.3479, 0.3479, 0.1745), (0.2464, -4.288e-08, 0.7937), (0.1742, -0.1742, 0.7937), (-5.913e-08, -0.2464, 0.7937), (-0.1742, -0.1742, 0.7937), (-0.2464, 7.182e-09, 0.7937), (-0.1742, 0.1742, 0.7937), (0.1742, 0.1742, 0.7937), (-3.689e-08, 0.2464, 0.7937), (0.5192, -9.254e-08, 0.2631), (0.3671, -0.3671, 0.2631), (-8.877e-08, -0.5192, 0.2631), (-0.3671, -0.3671, 0.2631), (-0.5192, 5.233e-08, 0.2631), (-0.3671, 0.3671, 0.2631), (0.3671, 0.3671, 0.2631), (-4.91e-08, 0.5192, 0.2631), (-5.374e-08, 0.436, 0.07906), (0.3083, 0.3083, 0.07906), (0.436, -6.82e-08, 0.07906), (0.3083, -0.3083, 0.07906), (-6.233e-08, -0.436, 0.07906), (-0.3083, -0.3083, 0.07906), (-0.436, -3.878e-09, 0.07906), (-0.3083, 0.3083, 0.07906)], [], [(58, 64, 6, 10), (40, 41, 1, 5), (52, 51, 12, 17), (56, 57, 0, 4), (39, 41, 2, 32), (7, 11, 16), (51, 50, 8, 12), (54, 53, 22, 26), (35, 34, 9, 13), (11, 15, 16), (8, 21, 12), (55, 54, 26, 30), (36, 35, 13, 18), (60, 59, 14, 19), (15, 20, 16), (12, 21, 17), (37, 36, 18, 23), (61, 60, 19, 24), (33, 3, 16), (20, 25, 16), (17, 21, 22), (62, 61, 24, 28), (38, 37, 23, 27), (25, 29, 16), (22, 21, 26), (39, 38, 27, 31), (63, 62, 28, 32), (29, 33, 16), (26, 21, 30), (63, 32, 2, 65), (30, 21, 0), (0, 21, 4), (34, 40, 5, 9), (50, 56, 4, 8), (55, 57, 1, 31), (4, 21, 8), (65, 2, 6, 64), (59, 58, 10, 14), (53, 52, 17, 22), (3, 7, 16), (10, 6, 40, 34), (32, 28, 38, 39), (28, 24, 37, 38), (24, 19, 36, 37), (19, 14, 35, 36), (14, 10, 34, 35), (31, 1, 41, 39), (6, 2, 41, 40), (69, 68, 43, 44), (66, 42, 49, 67), (73, 48, 42, 66), (73, 72, 47, 48), (72, 71, 46, 47), (71, 70, 45, 46), (70, 69, 44, 45), (68, 67, 49, 43), (23, 18, 52, 53), (30, 0, 57, 55), (9, 5, 56, 50), (31, 27, 54, 55), (27, 23, 53, 54), (13, 9, 50, 51), (5, 1, 57, 56), (18, 13, 51, 52), (44, 43, 58, 59), (42, 65, 64, 49), (48, 63, 65, 42), (48, 47, 62, 63), (47, 46, 61, 62), (46, 45, 60, 61), (45, 44, 59, 60), (43, 49, 64, 58), (7, 3, 66, 67), (11, 7, 67, 68), (15, 11, 68, 69), (20, 15, 69, 70), (25, 20, 70, 71), (29, 25, 71, 72), (33, 29, 72, 73), (3, 33, 73, 66)])
_uv = me_sphere_003.uv_layers.new(name='UVMap')
_uv.uv.foreach_set('vector', [0.5, 0.375, 0.625, 0.375, 0.625, 0.4375, 0.5, 0.4375, 0.625, 0.5625, 0.75, 0.5625, 0.75, 0.6875, 0.625, 0.6875, 0.25, 0.8125, 0.375, 0.8125, 0.375, 0.9375, 0.25, 0.9375, 0.625, 0.8125, 0.75, 0.8125, 0.75, 0.9375, 0.625, 0.9375, 0.875, 0.5625, 0.75, 0.5625, 0.75, 0.4375, 0.875, 0.4375, 0.6283, 0.1743, 0.5033, 0.1743, 0.6719, 0.0, 0.375, 0.8125, 0.5, 0.8125, 0.5, 0.9375, 0.375, 0.9375, 1.0, 0.8125, 0.125, 0.8125, 0.125, 0.9375, 1.0, 0.9375, 0.375, 0.5625, 0.5, 0.5625, 0.5, 0.6875, 0.375, 0.6875, 0.5033, 0.1743, 0.3783, 0.1743, 0.5469, 0.0, 0.5, 0.9375, 0.3906, 1.0, 0.375, 0.9375, 0.875, 0.8125, 0.5, 0.8125, 1.0, 0.9375, 0.875, 0.9375, 0.25, 0.5625, 0.375, 0.5625, 0.375, 0.6875, 0.25, 0.6875, 0.25, 0.375, 0.375, 0.375, 0.375, 0.4375, 0.25, 0.4375, 0.3783, 0.1743, 0.2533, 0.1743, 0.4219, 0.0, 0.375, 0.9375, 0.2656, 1.0, 0.25, 0.9375, 0.125, 0.5625, 0.25, 0.5625, 0.25, 0.6875, 0.125, 0.6875, 0.125, 0.375, 0.25, 0.375, 0.25, 0.4375, 0.125, 0.4375, 0.8783, 0.1743, 0.7621, 0.1743, 0.9219, 0.0, 0.2533, 0.1743, 0.1282, 0.1743, 0.2969, 0.0, 0.25, 0.9375, 0.1406, 1.0, 0.125, 0.9375, 1.0, 0.375, 0.125, 0.375, 0.125, 0.4375, 1.0, 0.4375, 1.0, 0.5625, 0.125, 0.5625, 0.125, 0.6875, 1.0, 0.6875, 0.1282, 0.1743, 0.9329, 0.1743, 0.1719, 0.0, 0.125, 0.9375, 0.01563, 1.0, 1.0, 0.9375, 0.875, 0.5625, 0.0, 0.5625, 0.0, 0.6875, 0.875, 0.6875, 0.875, 0.375, 1.49e-08, 0.375, 0.0, 0.4375, 0.875, 0.4375, 0.9329, 0.1743, 0.8783, 0.1743, 0.04688, 0.0, 1.0, 0.9375, 0.8906, 1.0, 0.875, 0.9375, 0.875, 0.375, 0.875, 0.4375, 0.75, 0.4375, 0.75, 0.375, 0.875, 0.9375, 0.7656, 1.0, 0.75, 0.9375, 0.75, 0.9375, 0.6406, 1.0, 0.625, 0.9375, 0.5, 0.5625, 0.625, 0.5625, 0.625, 0.6875, 0.5, 0.6875, 0.5, 0.8125, 0.625, 0.8125, 0.625, 0.9375, 0.5, 0.9375, 0.875, 0.8125, 0.75, 0.8125, 0.75, 0.6875, 0.875, 0.6875, 0.625, 0.9375, 0.5156, 1.0, 0.5, 0.9375, 0.75, 0.375, 0.75, 0.4375, 0.625, 0.4375, 0.625, 0.375, 0.375, 0.375, 0.5, 0.375, 0.5, 0.4375, 0.375, 0.4375, 0.125, 0.8125, 0.25, 0.8125, 0.25, 0.9375, 0.125, 0.9375, 0.7621, 0.1743, 0.6283, 0.1743, 0.7969, 0.0, 0.5, 0.4375, 0.625, 0.4375, 0.625, 0.5625, 0.5, 0.5625, 0.875, 0.4375, 0.0, 0.4375, 0.0, 0.5625, 0.875, 0.5625, 1.0, 0.4375, 0.125, 0.4375, 0.125, 0.5625, 1.0, 0.5625, 0.125, 0.4375, 0.25, 0.4375, 0.25, 0.5625, 0.125, 0.5625, 0.25, 0.4375, 0.375, 0.4375, 0.375, 0.5625, 0.25, 0.5625, 0.375, 0.4375, 0.5, 0.4375, 0.5, 0.5625, 0.375, 0.5625, 0.875, 0.6875, 0.75, 0.6875, 0.75, 0.5625, 0.875, 0.5625, 0.625, 0.4375, 0.75, 0.4375, 0.75, 0.5625, 0.625, 0.5625, 0.375, 0.1875, 0.5, 0.1875, 0.5, 0.2917, 0.375, 0.2917, 0.75, 0.1875, 0.75, 0.2917, 0.625, 0.2917, 0.625, 0.1875, 0.875, 0.1875, 0.875, 0.2917, 0.75, 0.2917, 0.75, 0.1875, 0.875, 0.1875, 5.96e-08, 0.1875, 3.477e-08, 0.2917, 0.875, 0.2917, 1.0, 0.1875, 0.125, 0.1875, 0.125, 0.2917, 1.0, 0.2917, 0.125, 0.1875, 0.25, 0.1875, 0.25, 0.2917, 0.125, 0.2917, 0.25, 0.1875, 0.375, 0.1875, 0.375, 0.2917, 0.25, 0.2917, 0.5, 0.1875, 0.625, 0.1875, 0.625, 0.2917, 0.5, 0.2917, 0.125, 0.6875, 0.25, 0.6875, 0.25, 0.8125, 0.125, 0.8125, 0.875, 0.9375, 0.75, 0.9375, 0.75, 0.8125, 0.875, 0.8125, 0.5, 0.6875, 0.625, 0.6875, 0.625, 0.8125, 0.5, 0.8125, 0.875, 0.6875, 0.0, 0.6875, 0.5, 0.8125, 0.875, 0.8125, 1.0, 0.6875, 0.125, 0.6875, 0.125, 0.8125, 1.0, 0.8125, 0.375, 0.6875, 0.5, 0.6875, 0.5, 0.8125, 0.375, 0.8125, 0.625, 0.6875, 0.75, 0.6875, 0.75, 0.8125, 0.625, 0.8125, 0.25, 0.6875, 0.375, 0.6875, 0.375, 0.8125, 0.25, 0.8125, 0.375, 0.2917, 0.5, 0.2917, 0.5, 0.375, 0.375, 0.375, 0.75, 0.2917, 0.75, 0.375, 0.625, 0.375, 0.625, 0.2917, 0.875, 0.2917, 0.875, 0.375, 0.75, 0.375, 0.75, 0.2917, 0.875, 0.2917, 3.477e-08, 0.2917, 1.49e-08, 0.375, 0.875, 0.375, 1.0, 0.2917, 0.125, 0.2917, 0.125, 0.375, 1.0, 0.375, 0.125, 0.2917, 0.25, 0.2917, 0.25, 0.375, 0.125, 0.375, 0.25, 0.2917, 0.375, 0.2917, 0.375, 0.375, 0.25, 0.375, 0.5, 0.2917, 0.625, 0.2917, 0.625, 0.375, 0.5, 0.375, 0.6283, 0.1743, 0.7621, 0.1743, 0.75, 0.1875, 0.625, 0.1875, 0.5033, 0.1743, 0.6283, 0.1743, 0.625, 0.1875, 0.5, 0.1875, 0.3783, 0.1743, 0.5033, 0.1743, 0.5, 0.1875, 0.375, 0.1875, 0.2533, 0.1743, 0.3783, 0.1743, 0.375, 0.1875, 0.25, 0.1875, 0.1282, 0.1743, 0.2533, 0.1743, 0.25, 0.1875, 0.125, 0.1875, 0.9329, 0.1743, 0.1282, 0.1743, 0.125, 0.1875, 1.0, 0.1875, 0.8783, 0.1743, 0.9329, 0.1743, 1.0, 0.1875, 0.875, 0.1875, 0.7621, 0.1743, 0.8783, 0.1743, 0.875, 0.1875, 0.75, 0.1875])
me_sphere_003.materials.append(mat_yellow)
me_sphere_003.materials.append(mat_light_yellow)
me_sphere_003.use_remesh_fix_poles = True
me_sphere_003.use_remesh_preserve_attributes = False
me_sphere_003.use_mirror_vertex_groups = False
me_sphere_003.update()
me_cylinder_004 = bpy.data.meshes.new('Cylinder.004')
me_cylinder_004.from_pydata([(-5.355e-08, 1.0, 0.0), (-5.355e-08, 1.0, 2.0), (0.7071, 0.7071, 0.0), (0.7071, 0.7071, 2.0), (1.0, -2.43e-07, 0.0), (1.0, -2.43e-07, 2.0), (0.7071, -0.7071, 0.0), (0.7071, -0.7071, 2.0), (-3.794e-07, -1.0, 0.0), (-3.794e-07, -1.0, 2.0), (-0.7071, -0.7071, 0.0), (-0.7071, -0.7071, 2.0), (-1.0, 6.471e-07, 0.0), (-1.0, 6.471e-07, 2.0), (-0.7071, 0.7071, 0.0), (-0.7071, 0.7071, 2.0)], [], [(3, 5, 4, 2), (5, 7, 6, 4), (7, 9, 8, 6), (9, 11, 10, 8), (11, 13, 12, 10), (13, 15, 14, 12), (15, 1, 0, 14), (1, 15, 13, 11, 9, 7, 5, 3), (0, 2, 4, 6, 8, 10, 12, 14), (1, 3, 2, 0)])
_uv = me_cylinder_004.uv_layers.new(name='UVMap')
_uv.uv.foreach_set('vector', [0.875, 1.0, 0.75, 1.0, 0.75, 0.5, 0.875, 0.5, 0.75, 1.0, 0.625, 1.0, 0.625, 0.5, 0.75, 0.5, 0.625, 1.0, 0.5, 1.0, 0.5, 0.5, 0.625, 0.5, 0.5, 1.0, 0.375, 1.0, 0.375, 0.5, 0.5, 0.5, 0.375, 1.0, 0.25, 1.0, 0.25, 0.5, 0.375, 0.5, 0.25, 1.0, 0.125, 1.0, 0.125, 0.5, 0.25, 0.5, 0.125, 1.0, 0.0, 1.0, 0.0, 0.5, 0.125, 0.5, 0.25, 0.49, 0.08029, 0.4197, 0.01, 0.25, 0.08029, 0.08029, 0.25, 0.01, 0.4197, 0.08029, 0.49, 0.25, 0.4197, 0.4197, 0.75, 0.49, 0.9197, 0.4197, 0.99, 0.25, 0.9197, 0.08029, 0.75, 0.01, 0.5803, 0.08029, 0.51, 0.25, 0.5803, 0.4197, 1.0, 1.0, 0.875, 1.0, 0.875, 0.5, 1.0, 0.5])
me_cylinder_004.materials.append(mat_light_purple)
me_cylinder_004.use_remesh_fix_poles = True
me_cylinder_004.use_remesh_preserve_attributes = False
me_cylinder_004.use_mirror_vertex_groups = False
me_cylinder_004.update()
me_sphere_004 = bpy.data.meshes.new('Sphere.004')
me_sphere_004.from_pydata([(-3.098e-08, 0.08428, 0.8557), (-3.098e-08, 0.3592, 0.672), (-4.039e-08, 0.5129, 0.3553), (-3.979e-08, 0.4054, 0.07459), (0.05959, 0.05959, 0.8557), (0.254, 0.254, 0.672), (0.3627, 0.3627, 0.3553), (0.2867, 0.2867, 0.07459), (0.08428, -3.519e-08, 0.8557), (0.3592, -3.841e-08, 0.672), (0.5129, -8.516e-08, 0.3553), (0.4054, -6.222e-08, 0.07459), (0.05959, -0.05959, 0.8557), (0.254, -0.254, 0.672), (0.3627, -0.3627, 0.3553), (0.2867, -0.2867, 0.07459), (-5.238e-08, -5.438e-08, 0.02469), (-3.409e-08, -0.08428, 0.8557), (-6.789e-08, -0.3592, 0.672), (-8.508e-08, -0.5129, 0.3553), (-5.635e-08, -0.4054, 0.07459), (-1.305e-07, -1.344e-07, 0.864), (-0.05959, -0.05959, 0.8557), (-0.254, -0.254, 0.672), (-0.3627, -0.3627, 0.3553), (-0.2867, -0.2867, 0.07459), (-0.08428, -2.875e-08, 0.8557), (-0.3592, 4.528e-08, 0.672), (-0.5129, 7.069e-08, 0.3553), (-0.4054, -1.285e-08, 0.07459), (-0.05959, 0.05959, 0.8557), (-0.254, 0.254, 0.672), (-0.3627, 0.3627, 0.3553), (-0.2867, 0.2867, 0.07459), (0.4481, -6.169e-08, 0.5119), (0.3169, -0.3169, 0.5119), (-8.135e-08, -0.4481, 0.5119), (-0.3169, -0.3169, 0.5119), (-0.4481, 5.991e-08, 0.5119), (-0.3169, 0.3169, 0.5119), (0.3169, 0.3169, 0.5119), (-3.909e-08, 0.4481, 0.5119), (-5.218e-08, 0.492, 0.1745), (0.492, -8.254e-08, 0.1745), (0.3479, -0.3479, 0.1745), (-7.992e-08, -0.492, 0.1745), (-0.3479, -0.3479, 0.1745), (-0.492, 3.189e-08, 0.1745), (-0.3479, 0.3479, 0.1745), (0.3479, 0.3479, 0.1745), (0.2464, -4.288e-08, 0.7937), (0.1742, -0.1742, 0.7937), (-5.913e-08, -0.2464, 0.7937), (-0.1742, -0.1742, 0.7937), (-0.2464, 7.182e-09, 0.7937), (-0.1742, 0.1742, 0.7937), (0.1742, 0.1742, 0.7937), (-3.689e-08, 0.2464, 0.7937), (0.5192, -9.254e-08, 0.2631), (0.3671, -0.3671, 0.2631), (-8.877e-08, -0.5192, 0.2631), (-0.3671, -0.3671, 0.2631), (-0.5192, 5.233e-08, 0.2631), (-0.3671, 0.3671, 0.2631), (0.3671, 0.3671, 0.2631), (-4.91e-08, 0.5192, 0.2631), (-5.374e-08, 0.436, 0.07906), (0.3083, 0.3083, 0.07906), (0.436, -6.82e-08, 0.07906), (0.3083, -0.3083, 0.07906), (-6.233e-08, -0.436, 0.07906), (-0.3083, -0.3083, 0.07906), (-0.436, -3.878e-09, 0.07906), (-0.3083, 0.3083, 0.07906)], [], [(58, 64, 6, 10), (40, 41, 1, 5), (52, 51, 12, 17), (56, 57, 0, 4), (39, 41, 2, 32), (7, 11, 16), (51, 50, 8, 12), (54, 53, 22, 26), (35, 34, 9, 13), (11, 15, 16), (8, 21, 12), (55, 54, 26, 30), (36, 35, 13, 18), (60, 59, 14, 19), (15, 20, 16), (12, 21, 17), (37, 36, 18, 23), (61, 60, 19, 24), (33, 3, 16), (20, 25, 16), (17, 21, 22), (62, 61, 24, 28), (38, 37, 23, 27), (25, 29, 16), (22, 21, 26), (39, 38, 27, 31), (63, 62, 28, 32), (29, 33, 16), (26, 21, 30), (63, 32, 2, 65), (30, 21, 0), (0, 21, 4), (34, 40, 5, 9), (50, 56, 4, 8), (55, 57, 1, 31), (4, 21, 8), (65, 2, 6, 64), (59, 58, 10, 14), (53, 52, 17, 22), (3, 7, 16), (10, 6, 40, 34), (32, 28, 38, 39), (28, 24, 37, 38), (24, 19, 36, 37), (19, 14, 35, 36), (14, 10, 34, 35), (31, 1, 41, 39), (6, 2, 41, 40), (69, 68, 43, 44), (66, 42, 49, 67), (73, 48, 42, 66), (73, 72, 47, 48), (72, 71, 46, 47), (71, 70, 45, 46), (70, 69, 44, 45), (68, 67, 49, 43), (23, 18, 52, 53), (30, 0, 57, 55), (9, 5, 56, 50), (31, 27, 54, 55), (27, 23, 53, 54), (13, 9, 50, 51), (5, 1, 57, 56), (18, 13, 51, 52), (44, 43, 58, 59), (42, 65, 64, 49), (48, 63, 65, 42), (48, 47, 62, 63), (47, 46, 61, 62), (46, 45, 60, 61), (45, 44, 59, 60), (43, 49, 64, 58), (7, 3, 66, 67), (11, 7, 67, 68), (15, 11, 68, 69), (20, 15, 69, 70), (25, 20, 70, 71), (29, 25, 71, 72), (33, 29, 72, 73), (3, 33, 73, 66)])
_uv = me_sphere_004.uv_layers.new(name='UVMap')
_uv.uv.foreach_set('vector', [0.5, 0.375, 0.625, 0.375, 0.625, 0.4375, 0.5, 0.4375, 0.625, 0.5625, 0.75, 0.5625, 0.75, 0.6875, 0.625, 0.6875, 0.25, 0.8125, 0.375, 0.8125, 0.375, 0.9375, 0.25, 0.9375, 0.625, 0.8125, 0.75, 0.8125, 0.75, 0.9375, 0.625, 0.9375, 0.875, 0.5625, 0.75, 0.5625, 0.75, 0.4375, 0.875, 0.4375, 0.6283, 0.1743, 0.5033, 0.1743, 0.6719, 0.0, 0.375, 0.8125, 0.5, 0.8125, 0.5, 0.9375, 0.375, 0.9375, 1.0, 0.8125, 0.125, 0.8125, 0.125, 0.9375, 1.0, 0.9375, 0.375, 0.5625, 0.5, 0.5625, 0.5, 0.6875, 0.375, 0.6875, 0.5033, 0.1743, 0.3783, 0.1743, 0.5469, 0.0, 0.5, 0.9375, 0.3906, 1.0, 0.375, 0.9375, 0.875, 0.8125, 0.5, 0.8125, 1.0, 0.9375, 0.875, 0.9375, 0.25, 0.5625, 0.375, 0.5625, 0.375, 0.6875, 0.25, 0.6875, 0.25, 0.375, 0.375, 0.375, 0.375, 0.4375, 0.25, 0.4375, 0.3783, 0.1743, 0.2533, 0.1743, 0.4219, 0.0, 0.375, 0.9375, 0.2656, 1.0, 0.25, 0.9375, 0.125, 0.5625, 0.25, 0.5625, 0.25, 0.6875, 0.125, 0.6875, 0.125, 0.375, 0.25, 0.375, 0.25, 0.4375, 0.125, 0.4375, 0.8783, 0.1743, 0.7621, 0.1743, 0.9219, 0.0, 0.2533, 0.1743, 0.1282, 0.1743, 0.2969, 0.0, 0.25, 0.9375, 0.1406, 1.0, 0.125, 0.9375, 1.0, 0.375, 0.125, 0.375, 0.125, 0.4375, 1.0, 0.4375, 1.0, 0.5625, 0.125, 0.5625, 0.125, 0.6875, 1.0, 0.6875, 0.1282, 0.1743, 0.9329, 0.1743, 0.1719, 0.0, 0.125, 0.9375, 0.01563, 1.0, 1.0, 0.9375, 0.875, 0.5625, 0.0, 0.5625, 0.0, 0.6875, 0.875, 0.6875, 0.875, 0.375, 1.49e-08, 0.375, 0.0, 0.4375, 0.875, 0.4375, 0.9329, 0.1743, 0.8783, 0.1743, 0.04688, 0.0, 1.0, 0.9375, 0.8906, 1.0, 0.875, 0.9375, 0.875, 0.375, 0.875, 0.4375, 0.75, 0.4375, 0.75, 0.375, 0.875, 0.9375, 0.7656, 1.0, 0.75, 0.9375, 0.75, 0.9375, 0.6406, 1.0, 0.625, 0.9375, 0.5, 0.5625, 0.625, 0.5625, 0.625, 0.6875, 0.5, 0.6875, 0.5, 0.8125, 0.625, 0.8125, 0.625, 0.9375, 0.5, 0.9375, 0.875, 0.8125, 0.75, 0.8125, 0.75, 0.6875, 0.875, 0.6875, 0.625, 0.9375, 0.5156, 1.0, 0.5, 0.9375, 0.75, 0.375, 0.75, 0.4375, 0.625, 0.4375, 0.625, 0.375, 0.375, 0.375, 0.5, 0.375, 0.5, 0.4375, 0.375, 0.4375, 0.125, 0.8125, 0.25, 0.8125, 0.25, 0.9375, 0.125, 0.9375, 0.7621, 0.1743, 0.6283, 0.1743, 0.7969, 0.0, 0.5, 0.4375, 0.625, 0.4375, 0.625, 0.5625, 0.5, 0.5625, 0.875, 0.4375, 0.0, 0.4375, 0.0, 0.5625, 0.875, 0.5625, 1.0, 0.4375, 0.125, 0.4375, 0.125, 0.5625, 1.0, 0.5625, 0.125, 0.4375, 0.25, 0.4375, 0.25, 0.5625, 0.125, 0.5625, 0.25, 0.4375, 0.375, 0.4375, 0.375, 0.5625, 0.25, 0.5625, 0.375, 0.4375, 0.5, 0.4375, 0.5, 0.5625, 0.375, 0.5625, 0.875, 0.6875, 0.75, 0.6875, 0.75, 0.5625, 0.875, 0.5625, 0.625, 0.4375, 0.75, 0.4375, 0.75, 0.5625, 0.625, 0.5625, 0.375, 0.1875, 0.5, 0.1875, 0.5, 0.2917, 0.375, 0.2917, 0.75, 0.1875, 0.75, 0.2917, 0.625, 0.2917, 0.625, 0.1875, 0.875, 0.1875, 0.875, 0.2917, 0.75, 0.2917, 0.75, 0.1875, 0.875, 0.1875, 5.96e-08, 0.1875, 3.477e-08, 0.2917, 0.875, 0.2917, 1.0, 0.1875, 0.125, 0.1875, 0.125, 0.2917, 1.0, 0.2917, 0.125, 0.1875, 0.25, 0.1875, 0.25, 0.2917, 0.125, 0.2917, 0.25, 0.1875, 0.375, 0.1875, 0.375, 0.2917, 0.25, 0.2917, 0.5, 0.1875, 0.625, 0.1875, 0.625, 0.2917, 0.5, 0.2917, 0.125, 0.6875, 0.25, 0.6875, 0.25, 0.8125, 0.125, 0.8125, 0.875, 0.9375, 0.75, 0.9375, 0.75, 0.8125, 0.875, 0.8125, 0.5, 0.6875, 0.625, 0.6875, 0.625, 0.8125, 0.5, 0.8125, 0.875, 0.6875, 0.0, 0.6875, 0.5, 0.8125, 0.875, 0.8125, 1.0, 0.6875, 0.125, 0.6875, 0.125, 0.8125, 1.0, 0.8125, 0.375, 0.6875, 0.5, 0.6875, 0.5, 0.8125, 0.375, 0.8125, 0.625, 0.6875, 0.75, 0.6875, 0.75, 0.8125, 0.625, 0.8125, 0.25, 0.6875, 0.375, 0.6875, 0.375, 0.8125, 0.25, 0.8125, 0.375, 0.2917, 0.5, 0.2917, 0.5, 0.375, 0.375, 0.375, 0.75, 0.2917, 0.75, 0.375, 0.625, 0.375, 0.625, 0.2917, 0.875, 0.2917, 0.875, 0.375, 0.75, 0.375, 0.75, 0.2917, 0.875, 0.2917, 3.477e-08, 0.2917, 1.49e-08, 0.375, 0.875, 0.375, 1.0, 0.2917, 0.125, 0.2917, 0.125, 0.375, 1.0, 0.375, 0.125, 0.2917, 0.25, 0.2917, 0.25, 0.375, 0.125, 0.375, 0.25, 0.2917, 0.375, 0.2917, 0.375, 0.375, 0.25, 0.375, 0.5, 0.2917, 0.625, 0.2917, 0.625, 0.375, 0.5, 0.375, 0.6283, 0.1743, 0.7621, 0.1743, 0.75, 0.1875, 0.625, 0.1875, 0.5033, 0.1743, 0.6283, 0.1743, 0.625, 0.1875, 0.5, 0.1875, 0.3783, 0.1743, 0.5033, 0.1743, 0.5, 0.1875, 0.375, 0.1875, 0.2533, 0.1743, 0.3783, 0.1743, 0.375, 0.1875, 0.25, 0.1875, 0.1282, 0.1743, 0.2533, 0.1743, 0.25, 0.1875, 0.125, 0.1875, 0.9329, 0.1743, 0.1282, 0.1743, 0.125, 0.1875, 1.0, 0.1875, 0.8783, 0.1743, 0.9329, 0.1743, 1.0, 0.1875, 0.875, 0.1875, 0.7621, 0.1743, 0.8783, 0.1743, 0.875, 0.1875, 0.75, 0.1875])
me_sphere_004.materials.append(mat_material_001)
me_sphere_004.materials.append(mat_purple)
me_sphere_004.use_remesh_fix_poles = True
me_sphere_004.use_remesh_preserve_attributes = False
me_sphere_004.use_mirror_vertex_groups = False
me_sphere_004.update()
me_cylinder_005 = bpy.data.meshes.new('Cylinder.005')
me_cylinder_005.from_pydata([(-5.355e-08, 1.0, 0.0), (-5.355e-08, 1.0, 2.0), (0.7071, 0.7071, 0.0), (0.7071, 0.7071, 2.0), (1.0, -2.43e-07, 0.0), (1.0, -2.43e-07, 2.0), (0.7071, -0.7071, 0.0), (0.7071, -0.7071, 2.0), (-3.794e-07, -1.0, 0.0), (-3.794e-07, -1.0, 2.0), (-0.7071, -0.7071, 0.0), (-0.7071, -0.7071, 2.0), (-1.0, 6.471e-07, 0.0), (-1.0, 6.471e-07, 2.0), (-0.7071, 0.7071, 0.0), (-0.7071, 0.7071, 2.0)], [], [(3, 5, 4, 2), (5, 7, 6, 4), (7, 9, 8, 6), (9, 11, 10, 8), (11, 13, 12, 10), (13, 15, 14, 12), (15, 1, 0, 14), (1, 15, 13, 11, 9, 7, 5, 3), (0, 2, 4, 6, 8, 10, 12, 14), (1, 3, 2, 0)])
_uv = me_cylinder_005.uv_layers.new(name='UVMap')
_uv.uv.foreach_set('vector', [0.875, 1.0, 0.75, 1.0, 0.75, 0.5, 0.875, 0.5, 0.75, 1.0, 0.625, 1.0, 0.625, 0.5, 0.75, 0.5, 0.625, 1.0, 0.5, 1.0, 0.5, 0.5, 0.625, 0.5, 0.5, 1.0, 0.375, 1.0, 0.375, 0.5, 0.5, 0.5, 0.375, 1.0, 0.25, 1.0, 0.25, 0.5, 0.375, 0.5, 0.25, 1.0, 0.125, 1.0, 0.125, 0.5, 0.25, 0.5, 0.125, 1.0, 0.0, 1.0, 0.0, 0.5, 0.125, 0.5, 0.25, 0.49, 0.08029, 0.4197, 0.01, 0.25, 0.08029, 0.08029, 0.25, 0.01, 0.4197, 0.08029, 0.49, 0.25, 0.4197, 0.4197, 0.75, 0.49, 0.9197, 0.4197, 0.99, 0.25, 0.9197, 0.08029, 0.75, 0.01, 0.5803, 0.08029, 0.51, 0.25, 0.5803, 0.4197, 1.0, 1.0, 0.875, 1.0, 0.875, 0.5, 1.0, 0.5])
me_cylinder_005.materials.append(mat_light_blue)
me_cylinder_005.use_remesh_fix_poles = True
me_cylinder_005.use_remesh_preserve_attributes = False
me_cylinder_005.use_mirror_vertex_groups = False
me_cylinder_005.update()
me_sphere_005 = bpy.data.meshes.new('Sphere.005')
me_sphere_005.from_pydata([(-3.098e-08, 0.08428, 0.8557), (-3.098e-08, 0.3592, 0.672), (-4.039e-08, 0.5129, 0.3553), (-3.979e-08, 0.4054, 0.07459), (0.05959, 0.05959, 0.8557), (0.254, 0.254, 0.672), (0.3627, 0.3627, 0.3553), (0.2867, 0.2867, 0.07459), (0.08428, -3.519e-08, 0.8557), (0.3592, -3.841e-08, 0.672), (0.5129, -8.516e-08, 0.3553), (0.4054, -6.222e-08, 0.07459), (0.05959, -0.05959, 0.8557), (0.254, -0.254, 0.672), (0.3627, -0.3627, 0.3553), (0.2867, -0.2867, 0.07459), (-5.238e-08, -5.438e-08, 0.02469), (-3.409e-08, -0.08428, 0.8557), (-6.789e-08, -0.3592, 0.672), (-8.508e-08, -0.5129, 0.3553), (-5.635e-08, -0.4054, 0.07459), (-1.305e-07, -1.344e-07, 0.864), (-0.05959, -0.05959, 0.8557), (-0.254, -0.254, 0.672), (-0.3627, -0.3627, 0.3553), (-0.2867, -0.2867, 0.07459), (-0.08428, -2.875e-08, 0.8557), (-0.3592, 4.528e-08, 0.672), (-0.5129, 7.069e-08, 0.3553), (-0.4054, -1.285e-08, 0.07459), (-0.05959, 0.05959, 0.8557), (-0.254, 0.254, 0.672), (-0.3627, 0.3627, 0.3553), (-0.2867, 0.2867, 0.07459), (0.4481, -6.169e-08, 0.5119), (0.3169, -0.3169, 0.5119), (-8.135e-08, -0.4481, 0.5119), (-0.3169, -0.3169, 0.5119), (-0.4481, 5.991e-08, 0.5119), (-0.3169, 0.3169, 0.5119), (0.3169, 0.3169, 0.5119), (-3.909e-08, 0.4481, 0.5119), (-5.218e-08, 0.492, 0.1745), (0.492, -8.254e-08, 0.1745), (0.3479, -0.3479, 0.1745), (-7.992e-08, -0.492, 0.1745), (-0.3479, -0.3479, 0.1745), (-0.492, 3.189e-08, 0.1745), (-0.3479, 0.3479, 0.1745), (0.3479, 0.3479, 0.1745), (0.2464, -4.288e-08, 0.7937), (0.1742, -0.1742, 0.7937), (-5.913e-08, -0.2464, 0.7937), (-0.1742, -0.1742, 0.7937), (-0.2464, 7.182e-09, 0.7937), (-0.1742, 0.1742, 0.7937), (0.1742, 0.1742, 0.7937), (-3.689e-08, 0.2464, 0.7937), (0.5192, -9.254e-08, 0.2631), (0.3671, -0.3671, 0.2631), (-8.877e-08, -0.5192, 0.2631), (-0.3671, -0.3671, 0.2631), (-0.5192, 5.233e-08, 0.2631), (-0.3671, 0.3671, 0.2631), (0.3671, 0.3671, 0.2631), (-4.91e-08, 0.5192, 0.2631), (-5.374e-08, 0.436, 0.07906), (0.3083, 0.3083, 0.07906), (0.436, -6.82e-08, 0.07906), (0.3083, -0.3083, 0.07906), (-6.233e-08, -0.436, 0.07906), (-0.3083, -0.3083, 0.07906), (-0.436, -3.878e-09, 0.07906), (-0.3083, 0.3083, 0.07906)], [], [(58, 64, 6, 10), (40, 41, 1, 5), (52, 51, 12, 17), (56, 57, 0, 4), (39, 41, 2, 32), (7, 11, 16), (51, 50, 8, 12), (54, 53, 22, 26), (35, 34, 9, 13), (11, 15, 16), (8, 21, 12), (55, 54, 26, 30), (36, 35, 13, 18), (60, 59, 14, 19), (15, 20, 16), (12, 21, 17), (37, 36, 18, 23), (61, 60, 19, 24), (33, 3, 16), (20, 25, 16), (17, 21, 22), (62, 61, 24, 28), (38, 37, 23, 27), (25, 29, 16), (22, 21, 26), (39, 38, 27, 31), (63, 62, 28, 32), (29, 33, 16), (26, 21, 30), (63, 32, 2, 65), (30, 21, 0), (0, 21, 4), (34, 40, 5, 9), (50, 56, 4, 8), (55, 57, 1, 31), (4, 21, 8), (65, 2, 6, 64), (59, 58, 10, 14), (53, 52, 17, 22), (3, 7, 16), (10, 6, 40, 34), (32, 28, 38, 39), (28, 24, 37, 38), (24, 19, 36, 37), (19, 14, 35, 36), (14, 10, 34, 35), (31, 1, 41, 39), (6, 2, 41, 40), (69, 68, 43, 44), (66, 42, 49, 67), (73, 48, 42, 66), (73, 72, 47, 48), (72, 71, 46, 47), (71, 70, 45, 46), (70, 69, 44, 45), (68, 67, 49, 43), (23, 18, 52, 53), (30, 0, 57, 55), (9, 5, 56, 50), (31, 27, 54, 55), (27, 23, 53, 54), (13, 9, 50, 51), (5, 1, 57, 56), (18, 13, 51, 52), (44, 43, 58, 59), (42, 65, 64, 49), (48, 63, 65, 42), (48, 47, 62, 63), (47, 46, 61, 62), (46, 45, 60, 61), (45, 44, 59, 60), (43, 49, 64, 58), (7, 3, 66, 67), (11, 7, 67, 68), (15, 11, 68, 69), (20, 15, 69, 70), (25, 20, 70, 71), (29, 25, 71, 72), (33, 29, 72, 73), (3, 33, 73, 66)])
_uv = me_sphere_005.uv_layers.new(name='UVMap')
_uv.uv.foreach_set('vector', [0.5, 0.375, 0.625, 0.375, 0.625, 0.4375, 0.5, 0.4375, 0.625, 0.5625, 0.75, 0.5625, 0.75, 0.6875, 0.625, 0.6875, 0.25, 0.8125, 0.375, 0.8125, 0.375, 0.9375, 0.25, 0.9375, 0.625, 0.8125, 0.75, 0.8125, 0.75, 0.9375, 0.625, 0.9375, 0.875, 0.5625, 0.75, 0.5625, 0.75, 0.4375, 0.875, 0.4375, 0.6283, 0.1743, 0.5033, 0.1743, 0.6719, 0.0, 0.375, 0.8125, 0.5, 0.8125, 0.5, 0.9375, 0.375, 0.9375, 1.0, 0.8125, 0.125, 0.8125, 0.125, 0.9375, 1.0, 0.9375, 0.375, 0.5625, 0.5, 0.5625, 0.5, 0.6875, 0.375, 0.6875, 0.5033, 0.1743, 0.3783, 0.1743, 0.5469, 0.0, 0.5, 0.9375, 0.3906, 1.0, 0.375, 0.9375, 0.875, 0.8125, 0.5, 0.8125, 1.0, 0.9375, 0.875, 0.9375, 0.25, 0.5625, 0.375, 0.5625, 0.375, 0.6875, 0.25, 0.6875, 0.25, 0.375, 0.375, 0.375, 0.375, 0.4375, 0.25, 0.4375, 0.3783, 0.1743, 0.2533, 0.1743, 0.4219, 0.0, 0.375, 0.9375, 0.2656, 1.0, 0.25, 0.9375, 0.125, 0.5625, 0.25, 0.5625, 0.25, 0.6875, 0.125, 0.6875, 0.125, 0.375, 0.25, 0.375, 0.25, 0.4375, 0.125, 0.4375, 0.8783, 0.1743, 0.7621, 0.1743, 0.9219, 0.0, 0.2533, 0.1743, 0.1282, 0.1743, 0.2969, 0.0, 0.25, 0.9375, 0.1406, 1.0, 0.125, 0.9375, 1.0, 0.375, 0.125, 0.375, 0.125, 0.4375, 1.0, 0.4375, 1.0, 0.5625, 0.125, 0.5625, 0.125, 0.6875, 1.0, 0.6875, 0.1282, 0.1743, 0.9329, 0.1743, 0.1719, 0.0, 0.125, 0.9375, 0.01563, 1.0, 1.0, 0.9375, 0.875, 0.5625, 0.0, 0.5625, 0.0, 0.6875, 0.875, 0.6875, 0.875, 0.375, 1.49e-08, 0.375, 0.0, 0.4375, 0.875, 0.4375, 0.9329, 0.1743, 0.8783, 0.1743, 0.04688, 0.0, 1.0, 0.9375, 0.8906, 1.0, 0.875, 0.9375, 0.875, 0.375, 0.875, 0.4375, 0.75, 0.4375, 0.75, 0.375, 0.875, 0.9375, 0.7656, 1.0, 0.75, 0.9375, 0.75, 0.9375, 0.6406, 1.0, 0.625, 0.9375, 0.5, 0.5625, 0.625, 0.5625, 0.625, 0.6875, 0.5, 0.6875, 0.5, 0.8125, 0.625, 0.8125, 0.625, 0.9375, 0.5, 0.9375, 0.875, 0.8125, 0.75, 0.8125, 0.75, 0.6875, 0.875, 0.6875, 0.625, 0.9375, 0.5156, 1.0, 0.5, 0.9375, 0.75, 0.375, 0.75, 0.4375, 0.625, 0.4375, 0.625, 0.375, 0.375, 0.375, 0.5, 0.375, 0.5, 0.4375, 0.375, 0.4375, 0.125, 0.8125, 0.25, 0.8125, 0.25, 0.9375, 0.125, 0.9375, 0.7621, 0.1743, 0.6283, 0.1743, 0.7969, 0.0, 0.5, 0.4375, 0.625, 0.4375, 0.625, 0.5625, 0.5, 0.5625, 0.875, 0.4375, 0.0, 0.4375, 0.0, 0.5625, 0.875, 0.5625, 1.0, 0.4375, 0.125, 0.4375, 0.125, 0.5625, 1.0, 0.5625, 0.125, 0.4375, 0.25, 0.4375, 0.25, 0.5625, 0.125, 0.5625, 0.25, 0.4375, 0.375, 0.4375, 0.375, 0.5625, 0.25, 0.5625, 0.375, 0.4375, 0.5, 0.4375, 0.5, 0.5625, 0.375, 0.5625, 0.875, 0.6875, 0.75, 0.6875, 0.75, 0.5625, 0.875, 0.5625, 0.625, 0.4375, 0.75, 0.4375, 0.75, 0.5625, 0.625, 0.5625, 0.375, 0.1875, 0.5, 0.1875, 0.5, 0.2917, 0.375, 0.2917, 0.75, 0.1875, 0.75, 0.2917, 0.625, 0.2917, 0.625, 0.1875, 0.875, 0.1875, 0.875, 0.2917, 0.75, 0.2917, 0.75, 0.1875, 0.875, 0.1875, 5.96e-08, 0.1875, 3.477e-08, 0.2917, 0.875, 0.2917, 1.0, 0.1875, 0.125, 0.1875, 0.125, 0.2917, 1.0, 0.2917, 0.125, 0.1875, 0.25, 0.1875, 0.25, 0.2917, 0.125, 0.2917, 0.25, 0.1875, 0.375, 0.1875, 0.375, 0.2917, 0.25, 0.2917, 0.5, 0.1875, 0.625, 0.1875, 0.625, 0.2917, 0.5, 0.2917, 0.125, 0.6875, 0.25, 0.6875, 0.25, 0.8125, 0.125, 0.8125, 0.875, 0.9375, 0.75, 0.9375, 0.75, 0.8125, 0.875, 0.8125, 0.5, 0.6875, 0.625, 0.6875, 0.625, 0.8125, 0.5, 0.8125, 0.875, 0.6875, 0.0, 0.6875, 0.5, 0.8125, 0.875, 0.8125, 1.0, 0.6875, 0.125, 0.6875, 0.125, 0.8125, 1.0, 0.8125, 0.375, 0.6875, 0.5, 0.6875, 0.5, 0.8125, 0.375, 0.8125, 0.625, 0.6875, 0.75, 0.6875, 0.75, 0.8125, 0.625, 0.8125, 0.25, 0.6875, 0.375, 0.6875, 0.375, 0.8125, 0.25, 0.8125, 0.375, 0.2917, 0.5, 0.2917, 0.5, 0.375, 0.375, 0.375, 0.75, 0.2917, 0.75, 0.375, 0.625, 0.375, 0.625, 0.2917, 0.875, 0.2917, 0.875, 0.375, 0.75, 0.375, 0.75, 0.2917, 0.875, 0.2917, 3.477e-08, 0.2917, 1.49e-08, 0.375, 0.875, 0.375, 1.0, 0.2917, 0.125, 0.2917, 0.125, 0.375, 1.0, 0.375, 0.125, 0.2917, 0.25, 0.2917, 0.25, 0.375, 0.125, 0.375, 0.25, 0.2917, 0.375, 0.2917, 0.375, 0.375, 0.25, 0.375, 0.5, 0.2917, 0.625, 0.2917, 0.625, 0.375, 0.5, 0.375, 0.6283, 0.1743, 0.7621, 0.1743, 0.75, 0.1875, 0.625, 0.1875, 0.5033, 0.1743, 0.6283, 0.1743, 0.625, 0.1875, 0.5, 0.1875, 0.3783, 0.1743, 0.5033, 0.1743, 0.5, 0.1875, 0.375, 0.1875, 0.2533, 0.1743, 0.3783, 0.1743, 0.375, 0.1875, 0.25, 0.1875, 0.1282, 0.1743, 0.2533, 0.1743, 0.25, 0.1875, 0.125, 0.1875, 0.9329, 0.1743, 0.1282, 0.1743, 0.125, 0.1875, 1.0, 0.1875, 0.8783, 0.1743, 0.9329, 0.1743, 1.0, 0.1875, 0.875, 0.1875, 0.7621, 0.1743, 0.8783, 0.1743, 0.875, 0.1875, 0.75, 0.1875])
me_sphere_005.materials.append(mat_blue)
me_sphere_005.use_remesh_fix_poles = True
me_sphere_005.use_remesh_preserve_attributes = False
me_sphere_005.use_mirror_vertex_groups = False
me_sphere_005.update()

# ---- objects
ob_light = bpy.data.objects.new('Light', light_light)
ob_camera = bpy.data.objects.new('Camera', cam_camera)
ob_light_001 = bpy.data.objects.new('Light.001', light_light_001)
ob_stalk = bpy.data.objects.new('Stalk', me_cylinder)
ob_top = bpy.data.objects.new('Top', me_sphere)
ob_brown_stalk = bpy.data.objects.new('Brown Stalk', me_cylinder_002)
ob_brown_top = bpy.data.objects.new('Brown Top', me_sphere_002)
ob_brown_stalk_001 = bpy.data.objects.new('Brown Stalk.001', me_cylinder_003)
ob_brown_top_001 = bpy.data.objects.new('Brown Top.001', me_sphere_003)
ob_brown_stalk_002 = bpy.data.objects.new('Brown Stalk.002', me_cylinder_004)
ob_brown_top_002 = bpy.data.objects.new('Brown Top.002', me_sphere_004)
ob_brown_stalk_003 = bpy.data.objects.new('Brown Stalk.003', me_cylinder_005)
ob_brown_top_003 = bpy.data.objects.new('Brown Top.003', me_sphere_005)

# ---- transforms, parenting, visibility, modifiers, constraints
ob_light.location = (1.375, 1.005, 3.017)
ob_light.rotation_euler = (0.6503, 0.05522, 1.866)
ob_light.lock_rotations_4d = False
ob_light.empty_display_type = 'ARROWS'
ob_light.color = (0.0, 0.0, 0.0, 0.0)
ob_light.lineart.crease_threshold = 0.0
ob_camera.location = (-2.978, -11.46, 1.022)
ob_camera.rotation_euler = (1.578, 1.62e-08, 0.01068)
ob_camera.lock_rotations_4d = False
ob_camera.empty_display_type = 'ARROWS'
ob_camera.color = (0.0, 0.0, 0.0, 0.0)
ob_camera.display_type = 'WIRE'
ob_camera.lineart.crease_threshold = 0.0
ob_light_001.location = (-1.074, -2.682, 3.017)
ob_light_001.rotation_euler = (0.6503, 0.05522, 1.866)
ob_light_001.lock_rotations_4d = False
ob_light_001.empty_display_type = 'ARROWS'
ob_light_001.color = (0.0, 0.0, 0.0, 0.0)
ob_light_001.lineart.crease_threshold = 0.0
ob_stalk.location = (0.0, 0.0, 0.0)
ob_stalk.scale = (0.306, 0.306, 0.3248)
ob_stalk.lineart.crease_threshold = 0.0
ob_top.location = (0.0, 0.0, 0.4396)
ob_top.lineart.crease_threshold = 0.0
ob_brown_stalk.location = (-1.535, 0.0, 0.0)
ob_brown_stalk.scale = (0.306, 0.306, 0.3248)
ob_brown_stalk.lineart.crease_threshold = 0.0
ob_brown_top.location = (-1.535, 0.0, 0.4396)
ob_brown_top.lineart.crease_threshold = 0.0
ob_brown_stalk_001.location = (-3.098, 0.0, 0.0)
ob_brown_stalk_001.scale = (0.306, 0.306, 0.3248)
ob_brown_stalk_001.lineart.crease_threshold = 0.0
ob_brown_top_001.location = (-3.098, 0.0, 0.4396)
ob_brown_top_001.lineart.crease_threshold = 0.0
ob_brown_stalk_002.location = (-4.649, 0.0, 0.0)
ob_brown_stalk_002.scale = (0.306, 0.306, 0.3248)
ob_brown_stalk_002.lineart.crease_threshold = 0.0
ob_brown_top_002.location = (-4.649, 0.0, 0.4396)
ob_brown_top_002.lineart.crease_threshold = 0.0
ob_brown_stalk_003.location = (-6.218, 0.0, 0.0)
ob_brown_stalk_003.scale = (0.306, 0.306, 0.3248)
ob_brown_stalk_003.lineart.crease_threshold = 0.0
ob_brown_top_003.location = (-6.218, 0.0, 0.4396)
ob_brown_top_003.lineart.crease_threshold = 0.0

# ---- collection membership
col_general.objects.link(ob_light)
col_general.objects.link(ob_camera)
col_general.objects.link(ob_light_001)
col_mushroom.objects.link(ob_stalk)
col_mushroom.objects.link(ob_top)
col_mushroom.objects.link(ob_brown_stalk)
col_mushroom.objects.link(ob_brown_top)
col_mushroom.objects.link(ob_brown_stalk_001)
col_mushroom.objects.link(ob_brown_top_001)
col_mushroom.objects.link(ob_brown_stalk_002)
col_mushroom.objects.link(ob_brown_top_002)
col_mushroom.objects.link(ob_brown_stalk_003)
col_mushroom.objects.link(ob_brown_top_003)

# ---- scene / render settings (as saved in the file)
scene.camera = ob_camera
scene.frame_start = 1; scene.frame_end = 250; scene.frame_set(1)
scene.render.engine = 'CYCLES'
scene.render.image_settings.compression = 0
scene.cycles.use_denoising = False
scene.cycles.samples = 128
scene.cycles.sampling_pattern = 'TABULATED_SOBOL'
scene.cycles.use_adaptive_sampling = False
scene.cycles.use_light_tree = False
scene.view_settings.view_transform = 'Filmic'
bpy.context.view_layer.update()
